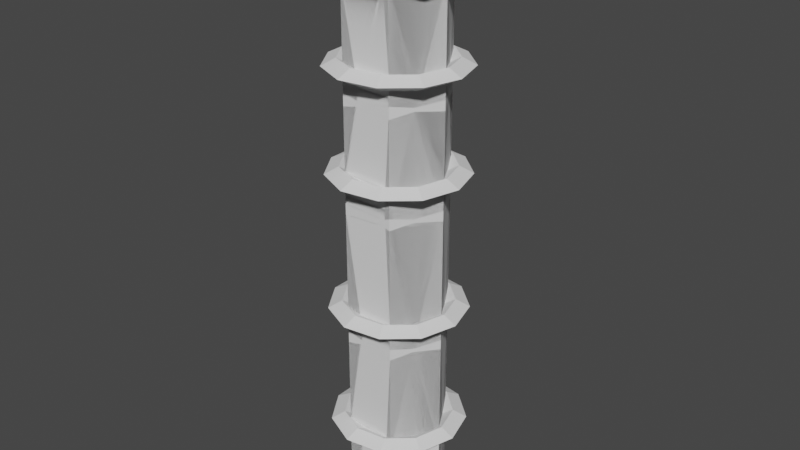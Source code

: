 # Source: Column.blend  (saved by Blender 3.0.42; exported with 4.5.12 LTS)
import bpy
from mathutils import Matrix  # noqa: F401  (used for matrix-valued properties, if any)

bpy.ops.wm.read_factory_settings(use_empty=True)
scene = bpy.context.scene
scene.name = 'Scene'

# ---- collections
col_collection = bpy.data.collections.new('Collection'); scene.collection.children.link(col_collection)

# ---- world
world_world = bpy.data.worlds.new('World'); scene.world = world_world
world_world.use_nodes = True; world_world.node_tree.nodes.clear()
_N = world_world.node_tree.nodes; _L = world_world.node_tree.links
n0 = _N.new('ShaderNodeOutputWorld'); n0.name = 'World Output'; n0.location = (300, 300)
n1 = _N.new('ShaderNodeBackground'); n1.name = 'Background'; n1.location = (10, 300)
n1.inputs[0].default_value = (0.05088, 0.05088, 0.05088, 1.0)
_L.new(n1.outputs[0], n0.inputs[0])
n0.is_active_output = True
world_world.color = (0.05088, 0.05088, 0.05088)
world_world.use_sun_shadow = False
world_world.sun_shadow_jitter_overblur = 0.0

# ---- meshes
me_cylinder = bpy.data.meshes.new('Cylinder')
me_cylinder.from_pydata([(-1.49e-07, 1.0, -1.0), (-1.49e-07, 1.0, 1.488), (0.6968, 0.3933, -0.7083), (0.6968, 0.3933, 0.3463), (0.6968, 0.3933, -0.2135), (0.866, 0.5, -1.0), (0.6968, 0.3933, 0.7781), (0.3735, 0.7076, -0.7083), (0.6968, 0.3933, 1.239), (0.866, 0.5, 1.488), (0.3735, 0.7076, -0.2135), (0.3735, 0.7076, 0.3463), (-0.06834, 0.7972, -0.7083), (0.866, -0.5, -1.0), (0.3735, 0.7076, 0.7781), (0.866, -0.5, 1.488), (-0.06834, 0.7972, -0.2135), (-0.4885, 0.6337, -0.7083), (0.3735, 0.7076, 1.239), (-0.06834, 0.7972, 0.3463), (6.159e-08, -1.0, -1.0), (6.159e-08, -1.0, 1.488), (-0.7536, 0.269, -0.7083), (-0.4885, 0.6337, -0.2135), (-0.866, -0.5, -1.0), (-0.06834, 0.7972, 0.7781), (-0.866, -0.5, 1.488), (-0.4885, 0.6337, 0.3463), (-0.7794, -0.1811, -0.7083), (-0.7536, 0.269, -0.2135), (-0.06834, 0.7972, 1.239), (-0.866, 0.5, -1.0), (-0.5577, -0.5737, -0.7083), (-0.866, 0.5, 1.488), (-0.4885, 0.6337, 0.7781), (-0.7794, -0.1811, -0.2135), (-0.7536, 0.269, 0.3463), (-0.4885, 0.6337, 1.239), (-0.159, -0.7842, -0.7083), (-0.7536, 0.269, 1.239), (-0.5577, -0.5737, -0.2135), (-0.7794, -0.1811, 1.239), (-0.5577, -0.5737, 1.239), (0.2902, -0.7457, -0.7083), (-0.7794, -0.1811, 0.3463), (-0.7536, 0.269, 0.7781), (-0.159, -0.7842, 1.239), (0.6472, -0.4704, -0.7083), (-0.159, -0.7842, -0.2135), (0.2902, -0.7457, 1.239), (0.6472, -0.4704, 1.239), (-0.5577, -0.5737, 0.3463), (0.7988, -0.04581, -0.7083), (0.2902, -0.7457, -0.2135), (-0.7794, -0.1811, 0.7781), (0.7988, -0.04581, 1.239), (-0.866, 0.3092, 1.252), (-0.159, -0.7842, 0.3463), (-1.49e-07, 1.0, 1.215), (0.6472, -0.4704, -0.2135), (0.4046, 0.7664, 1.232), (-1.49e-07, 1.0, 1.263), (-0.5577, -0.5737, 0.7781), (0.7988, -0.04581, -0.2135), (0.2902, -0.7457, 0.3463), (0.4046, 0.7664, 1.246), (-0.866, -0.2012, 1.23), (-0.866, 0.3092, 1.226), (-0.159, -0.7842, 0.7781), (0.6472, -0.4704, 0.3463), (0.866, 0.5, 1.217), (0.866, 0.5, 1.261), (-0.866, -0.5, 1.265), (-0.6227, -0.6405, 1.249), (0.866, -0.04966, 1.247), (0.7988, -0.04581, 0.3463), (0.2902, -0.7457, 0.7781), (0.866, -0.04966, 1.232), (-0.866, -0.2012, 1.249), (0.866, 0.4889, 1.218), (0.866, 0.4889, 1.26), (0.6472, -0.4704, 0.7781), (-0.6227, -0.6405, 1.229), (-0.866, -0.5, 1.213), (0.866, -0.5, 1.215), (0.866, -0.5, 1.264), (0.7988, -0.04581, 0.7781), (-0.1815, -0.8952, 1.251), (0.3178, -0.8165, 1.247), (0.3178, -0.8165, 1.231), (0.7668, -0.5573, 1.255), (0.7668, -0.5573, 1.223), (-0.1815, -0.8952, 1.227), (6.159e-08, -1.0, 1.214), (6.159e-08, -1.0, 1.265), (-0.866, 0.5, 1.214), (-0.866, 0.5, 1.265), (-0.5334, 0.692, 1.231), (-0.08169, 0.9528, 1.256), (-0.5334, 0.692, 1.247), (-0.08169, 0.9528, 1.222), (0.866, 0.5, 0.7563), (0.866, 0.5, 0.7999), (-0.866, -0.2012, 0.7876), (-0.866, 0.3092, 0.7909), (-1.49e-07, 1.0, 0.7542), (-1.49e-07, 1.0, 0.8019), (-0.866, -0.2012, 0.7685), (-0.866, 0.3092, 0.7652), (-0.866, -0.5, 0.8041), (0.4046, 0.7664, 0.7852), (-0.6227, -0.6405, 0.7881), (0.4046, 0.7664, 0.7709), (-0.6227, -0.6405, 0.768), (0.866, -0.5, 0.7538), (0.866, -0.5, 0.8023), (-0.866, -0.5, 0.752), (0.866, 0.4889, 0.7571), (0.866, 0.4889, 0.799), (-0.1815, -0.8952, 0.7902), (0.866, -0.04966, 0.7708), (0.866, -0.04966, 0.7853), (-0.1815, -0.8952, 0.7659), (6.159e-08, -1.0, 0.7524), (6.159e-08, -1.0, 0.8037), (0.3178, -0.8165, 0.7862), (0.7668, -0.5573, 0.7622), (0.7668, -0.5573, 0.794), (0.3178, -0.8165, 0.7699), (-0.866, 0.5, 0.7526), (-0.866, 0.5, 0.8035), (-0.5334, 0.692, 0.786), (-0.5334, 0.692, 0.7701), (-0.08169, 0.9528, 0.7613), (-0.08169, 0.9528, 0.7949), (-0.866, -0.2012, 0.3559), (0.866, 0.5, 0.3245), (0.866, 0.5, 0.3681), (-0.866, 0.3092, 0.3592), (-0.866, -0.2012, 0.3367), (-1.49e-07, 1.0, 0.3225), (-1.49e-07, 1.0, 0.3701), (-0.866, 0.3092, 0.3335), (-0.866, -0.5, 0.3723), (-0.6227, -0.6405, 0.3563), (0.4046, 0.7664, 0.3535), (0.4046, 0.7664, 0.3391), (-0.6227, -0.6405, 0.3363), (-0.866, -0.5, 0.3203), (0.866, -0.5, 0.3221), (0.866, -0.5, 0.3705), (-0.1815, -0.8952, 0.3585), (0.866, 0.4889, 0.3254), (0.866, 0.4889, 0.3672), (-0.1815, -0.8952, 0.3341), (0.866, -0.04966, 0.3391), (0.866, -0.04966, 0.3535), (6.159e-08, -1.0, 0.3719), (0.3178, -0.8165, 0.3545), (6.159e-08, -1.0, 0.3207), (0.7668, -0.5573, 0.3304), (0.7668, -0.5573, 0.3622), (0.3178, -0.8165, 0.3381), (-0.866, 0.5, 0.3209), (-0.866, 0.5, 0.3717), (-0.08168, 0.9528, 0.3295), (-0.08168, 0.9528, 0.3631), (-0.5334, 0.692, 0.3542), (-0.5334, 0.692, 0.3384), (-0.866, -0.2012, -0.2039), (0.866, 0.5, -0.2353), (0.866, 0.5, -0.1917), (-0.866, 0.3092, -0.2006), (-0.866, -0.2012, -0.2231), (-1.49e-07, 1.0, -0.2373), (-1.49e-07, 1.0, -0.1897), (-0.866, 0.3092, -0.2263), (-0.866, -0.5, -0.1875), (-0.6227, -0.6405, -0.2035), (0.4046, 0.7664, -0.2063), (0.4046, 0.7664, -0.2206), (-0.6227, -0.6405, -0.2235), (0.866, -0.5, -0.2377), (0.866, -0.5, -0.1893), (-0.866, -0.5, -0.2395), (0.866, 0.4889, -0.2344), (0.866, 0.4889, -0.1926), (-0.1815, -0.8952, -0.2013), (0.866, -0.04966, -0.2207), (0.866, -0.04966, -0.2062), (-0.1815, -0.8952, -0.2257), (6.159e-08, -1.0, -0.2391), (6.159e-08, -1.0, -0.1879), (0.7668, -0.5573, -0.2294), (0.3178, -0.8165, -0.2053), (0.7668, -0.5573, -0.1976), (0.3178, -0.8165, -0.2217), (-0.866, 0.5, -0.2389), (-0.866, 0.5, -0.1881), (-0.5334, 0.692, -0.2214), (-0.5334, 0.692, -0.2056), (-0.08168, 0.9528, -0.2303), (-0.08168, 0.9528, -0.1967), (-0.866, -0.2012, -0.6987), (0.4046, 0.7664, -0.7154), (0.4046, 0.7664, -0.7011), (0.866, 0.5, -0.7301), (0.866, 0.5, -0.6865), (-0.866, 0.3092, -0.6954), (-0.866, -0.2012, -0.7179), (-1.49e-07, 1.0, -0.7321), (-1.49e-07, 1.0, -0.6845), (-0.866, 0.3092, -0.7211), (-0.866, -0.5, -0.6823), (-0.6227, -0.6405, -0.6983), (0.866, -0.5, -0.7325), (0.866, -0.5, -0.6841), (-0.6227, -0.6405, -0.7183), (-0.866, -0.5, -0.7343), (0.866, -0.04966, -0.7011), (0.866, -0.04966, -0.7155), (0.866, 0.4889, -0.7292), (0.866, 0.4889, -0.6874), (-0.1815, -0.8952, -0.6961), (-0.1815, -0.8952, -0.7205), (6.159e-08, -1.0, -0.7339), (6.159e-08, -1.0, -0.6827), (0.3178, -0.8165, -0.7001), (0.7668, -0.5573, -0.7242), (0.7668, -0.5573, -0.6924), (0.3178, -0.8165, -0.7165), (-0.866, 0.5, -0.7337), (-0.866, 0.5, -0.6829), (-0.5334, 0.692, -0.7162), (-0.08168, 0.9528, -0.6915), (-0.08168, 0.9528, -0.7251), (-0.5334, 0.692, -0.7004)], [], [(71, 65, 61, 1, 9), (206, 5, 0, 210, 204), (211, 174, 180, 170, 207, 205), (175, 140, 146, 136, 171, 179), (145, 141, 105, 112, 101, 137), (106, 58, 60, 70, 102, 110), (74, 80, 71, 9, 15, 85), (215, 13, 5, 206, 221, 220), (207, 170, 185, 188, 182, 216, 219, 222), (186, 171, 136, 152, 155, 149, 183, 189), (137, 101, 117, 120, 114, 150, 156, 153), (118, 102, 70, 79, 77, 84, 115, 121), (88, 90, 85, 15, 21, 94), (225, 20, 13, 215, 228, 230), (216, 182, 193, 196, 191, 226, 227, 229), (195, 183, 149, 160, 162, 159, 192, 194), (150, 114, 126, 128, 123, 157, 158, 161), (127, 115, 84, 91, 89, 93, 124, 125), (94, 21, 26, 72, 73, 87), (218, 24, 20, 225, 224, 217), (226, 191, 190, 181, 184, 213, 214, 223), (187, 192, 159, 154, 147, 148, 177, 178), (157, 123, 122, 113, 116, 143, 144, 151), (119, 124, 93, 92, 82, 83, 109, 111), (26, 21, 15, 9, 1, 33), (72, 26, 33, 96, 56, 78), (31, 24, 218, 209, 212, 231), (213, 184, 173, 176, 197, 232, 208, 203), (177, 148, 139, 142, 163, 198, 172, 169), (135, 143, 116, 107, 108, 129, 164, 138), (109, 83, 66, 67, 95, 130, 104, 103), (98, 99, 96, 33, 1, 61), (0, 31, 231, 233, 235, 210), (232, 197, 199, 201, 174, 211, 234, 236), (168, 165, 140, 175, 202, 200, 198, 163), (167, 164, 129, 132, 133, 105, 141, 166), (131, 130, 95, 97, 100, 58, 106, 134), (31, 0, 5, 13, 20, 24), (80, 8, 18, 65, 71), (60, 18, 8, 79, 70), (61, 65, 18, 30, 98), (58, 100, 30, 18, 60), (30, 37, 99, 98), (37, 30, 100, 97), (96, 99, 37, 39, 56), (67, 39, 37, 97, 95), (39, 41, 78, 56), (41, 39, 67, 66), (72, 78, 41, 42, 73), (82, 42, 41, 66, 83), (73, 42, 46, 87), (92, 46, 42, 82), (87, 46, 49, 88, 94), (89, 49, 46, 92, 93), (49, 50, 90, 88), (91, 50, 49, 89), (85, 90, 50, 55, 74), (84, 77, 55, 50, 91), (74, 55, 8, 80), (79, 8, 55, 77), (102, 118, 6, 14, 110), (101, 112, 14, 6, 117), (110, 14, 25, 134, 106), (105, 133, 25, 14, 112), (25, 34, 131, 134), (34, 25, 133, 132), (131, 34, 45, 104, 130), (108, 45, 34, 132, 129), (45, 54, 103, 104), (54, 45, 108, 107), (103, 54, 62, 111, 109), (116, 113, 62, 54, 107), (111, 62, 68, 119), (122, 68, 62, 113), (124, 119, 68, 76, 125), (123, 128, 76, 68, 122), (76, 81, 127, 125), (126, 81, 76, 128), (127, 81, 86, 121, 115), (114, 120, 86, 81, 126), (121, 86, 6, 118), (117, 6, 86, 120), (153, 3, 11, 145, 137), (146, 11, 3, 152, 136), (141, 145, 11, 19, 166), (140, 165, 19, 11, 146), (19, 27, 167, 166), (27, 19, 165, 168), (167, 27, 36, 138, 164), (142, 36, 27, 168, 163), (36, 44, 135, 138), (44, 36, 142, 139), (143, 135, 44, 51, 144), (147, 51, 44, 139, 148), (144, 51, 57, 151), (154, 57, 51, 147), (151, 57, 64, 158, 157), (162, 64, 57, 154, 159), (64, 69, 161, 158), (160, 69, 64, 162), (150, 161, 69, 75, 156), (155, 75, 69, 160, 149), (156, 75, 3, 153), (152, 3, 75, 155), (171, 186, 4, 10, 179), (170, 180, 10, 4, 185), (179, 10, 16, 202, 175), (174, 201, 16, 10, 180), (16, 23, 200, 202), (199, 23, 16, 201), (200, 23, 29, 172, 198), (176, 29, 23, 199, 197), (29, 35, 169, 172), (35, 29, 176, 173), (169, 35, 40, 178, 177), (184, 181, 40, 35, 173), (178, 40, 48, 187), (190, 48, 40, 181), (192, 187, 48, 53, 194), (191, 196, 53, 48, 190), (53, 59, 195, 194), (193, 59, 53, 196), (195, 59, 63, 189, 183), (182, 188, 63, 59, 193), (63, 4, 186, 189), (185, 4, 63, 188), (222, 2, 7, 205, 207), (204, 7, 2, 221, 206), (7, 12, 234, 211, 205), (12, 7, 204, 210, 235), (12, 17, 236, 234), (17, 12, 235, 233), (17, 22, 208, 232, 236), (231, 212, 22, 17, 233), (22, 28, 203, 208), (28, 22, 212, 209), (28, 32, 214, 213, 203), (217, 32, 28, 209, 218), (32, 38, 223, 214), (224, 38, 32, 217), (223, 38, 43, 227, 226), (230, 43, 38, 224, 225), (43, 47, 229, 227), (228, 47, 43, 230), (47, 52, 219, 216, 229), (220, 52, 47, 228, 215), (219, 52, 2, 222), (221, 2, 52, 220)])
_uv = me_cylinder.uv_layers.new(name='UVMap')
_uv.uv.foreach_set('vector', [0.8333, 0.9545, 0.9221, 0.9515, 1.0, 0.9549, 1.0, 1.0, 0.8333, 1.0, 0.8333, 0.5542, 0.8333, 0.5, 1.0, 0.5, 1.0, 0.5538, 0.9221, 0.5572, 1.0, 0.5634, 1.0, 0.6533, 0.9221, 0.6566, 0.8333, 0.6537, 0.8333, 0.563, 0.9221, 0.5601, 1.0, 0.6629, 1.0, 0.7658, 0.9221, 0.7692, 0.8333, 0.7662, 0.8333, 0.6625, 0.9221, 0.6595, 0.9221, 0.772, 1.0, 0.7754, 1.0, 0.8526, 0.9221, 0.8559, 0.8333, 0.853, 0.8333, 0.775, 1.0, 0.8622, 1.0, 0.9453, 0.9221, 0.9486, 0.8333, 0.9457, 0.8333, 0.8618, 0.9221, 0.8588, 0.7417, 0.9515, 0.8315, 0.9543, 0.8333, 0.9545, 0.8333, 1.0, 0.6667, 1.0, 0.6667, 0.9549, 0.6667, 0.5538, 0.6667, 0.5, 0.8333, 0.5, 0.8333, 0.5542, 0.8315, 0.5544, 0.7417, 0.5572, 0.8333, 0.563, 0.8333, 0.6537, 0.8315, 0.6539, 0.7417, 0.6566, 0.6667, 0.6532, 0.6667, 0.5635, 0.7417, 0.5601, 0.8315, 0.5628, 0.8315, 0.6623, 0.8333, 0.6625, 0.8333, 0.7662, 0.8315, 0.7664, 0.7417, 0.7691, 0.6667, 0.7657, 0.6667, 0.6629, 0.7417, 0.6595, 0.8333, 0.775, 0.8333, 0.853, 0.8315, 0.8532, 0.7417, 0.8559, 0.6667, 0.8525, 0.6667, 0.7755, 0.7417, 0.772, 0.8315, 0.7748, 0.8315, 0.8616, 0.8333, 0.8618, 0.8333, 0.9457, 0.8315, 0.9459, 0.7417, 0.9486, 0.6667, 0.9452, 0.6667, 0.8622, 0.7417, 0.8588, 0.5612, 0.9517, 0.6476, 0.9533, 0.6667, 0.9549, 0.6667, 1.0, 0.5, 1.0, 0.5, 0.9552, 0.5, 0.5535, 0.5, 0.5, 0.6667, 0.5, 0.6667, 0.5538, 0.6476, 0.5554, 0.5612, 0.557, 0.6667, 0.5635, 0.6667, 0.6532, 0.6476, 0.6549, 0.5612, 0.6564, 0.5, 0.6529, 0.5, 0.5638, 0.5612, 0.5603, 0.6476, 0.5618, 0.6476, 0.6613, 0.6667, 0.6629, 0.6667, 0.7657, 0.6476, 0.7674, 0.5612, 0.7689, 0.5, 0.7654, 0.5, 0.6632, 0.5612, 0.6597, 0.6667, 0.7755, 0.6667, 0.8525, 0.6476, 0.8542, 0.5612, 0.8557, 0.5, 0.8522, 0.5, 0.7757, 0.5612, 0.7722, 0.6476, 0.7738, 0.6476, 0.8606, 0.6667, 0.8622, 0.6667, 0.9452, 0.6476, 0.9469, 0.5612, 0.9484, 0.5, 0.9449, 0.5, 0.8625, 0.5612, 0.859, 0.5, 0.9552, 0.5, 1.0, 0.3333, 1.0, 0.3333, 0.9553, 0.3802, 0.9521, 0.4651, 0.9525, 0.3333, 0.5534, 0.3333, 0.5, 0.5, 0.5, 0.5, 0.5535, 0.4651, 0.5562, 0.3802, 0.5566, 0.5, 0.5638, 0.5, 0.6529, 0.4651, 0.6556, 0.3802, 0.6561, 0.3333, 0.6528, 0.3333, 0.5639, 0.3802, 0.5606, 0.4651, 0.5611, 0.4651, 0.6605, 0.5, 0.6632, 0.5, 0.7654, 0.4651, 0.7681, 0.3802, 0.7686, 0.3333, 0.7654, 0.3333, 0.6633, 0.3802, 0.6601, 0.5, 0.7757, 0.5, 0.8522, 0.4651, 0.8549, 0.3802, 0.8554, 0.3333, 0.8521, 0.3333, 0.7758, 0.3802, 0.7726, 0.4651, 0.773, 0.4651, 0.8598, 0.5, 0.8625, 0.5, 0.9449, 0.4651, 0.9476, 0.3802, 0.9481, 0.3333, 0.9448, 0.3333, 0.8626, 0.3802, 0.8594, 0.04215, 0.13, 0.25, 0.01, 0.4578, 0.13, 0.4578, 0.37, 0.25, 0.49, 0.04215, 0.37, 0.3333, 0.9553, 0.3333, 1.0, 0.1667, 1.0, 0.1667, 0.9552, 0.1985, 0.9527, 0.2835, 0.952, 0.1667, 0.5, 0.3333, 0.5, 0.3333, 0.5534, 0.2835, 0.5567, 0.1985, 0.556, 0.1667, 0.5535, 0.3333, 0.5639, 0.3333, 0.6528, 0.2835, 0.6562, 0.1985, 0.6555, 0.1667, 0.653, 0.1667, 0.5637, 0.1985, 0.5612, 0.2835, 0.5606, 0.3333, 0.6633, 0.3333, 0.7654, 0.2835, 0.7687, 0.1985, 0.768, 0.1667, 0.7655, 0.1667, 0.6632, 0.1985, 0.6607, 0.2835, 0.66, 0.2835, 0.7725, 0.3333, 0.7758, 0.3333, 0.8521, 0.2835, 0.8554, 0.1985, 0.8548, 0.1667, 0.8523, 0.1667, 0.7757, 0.1985, 0.7732, 0.3333, 0.8626, 0.3333, 0.9448, 0.2835, 0.9482, 0.1985, 0.9475, 0.1667, 0.945, 0.1667, 0.8625, 0.1985, 0.86, 0.2835, 0.8593, 0.01572, 0.9535, 0.1027, 0.9517, 0.1667, 0.9552, 0.1667, 1.0, -8.941e-08, 1.0, -8.941e-08, 0.9549, -8.941e-08, 0.5, 0.1667, 0.5, 0.1667, 0.5535, 0.1027, 0.557, 0.01572, 0.5553, -8.941e-08, 0.5538, 0.1667, 0.5637, 0.1667, 0.653, 0.1027, 0.6565, 0.01572, 0.6547, -8.941e-08, 0.6533, -8.941e-08, 0.5634, 0.01572, 0.562, 0.1027, 0.5602, 0.1027, 0.769, 0.01572, 0.7672, -8.941e-08, 0.7658, -8.941e-08, 0.6629, 0.01572, 0.6615, 0.1027, 0.6597, 0.1667, 0.6632, 0.1667, 0.7655, 0.1027, 0.7722, 0.1667, 0.7757, 0.1667, 0.8523, 0.1027, 0.8558, 0.01572, 0.854, -8.941e-08, 0.8526, -8.941e-08, 0.7754, 0.01572, 0.774, 0.1027, 0.859, 0.1667, 0.8625, 0.1667, 0.945, 0.1027, 0.9485, 0.01572, 0.9467, -8.941e-08, 0.9453, -8.941e-08, 0.8622, 0.01572, 0.8607, 0.5422, 0.37, 0.75, 0.49, 0.9578, 0.37, 0.9578, 0.13, 0.75, 0.01, 0.5422, 0.13, 0.5455, 0.8178, 0.5455, 1.0, 0.6364, 1.0, 0.6364, 0.9377, 0.5472, 0.81, 0.6364, 0.06235, 0.6364, 0.0, 0.5455, 0.0, 0.5455, 0.1822, 0.5472, 0.19, 0.7133, 0.7926, 0.6364, 0.9377, 0.6364, 1.0, 0.7273, 1.0, 0.7273, 0.8536, 0.7133, 0.2074, 0.7273, 0.1464, 0.7273, 0.0, 0.6364, 0.0, 0.6364, 0.06235, 0.7273, 1.0, 0.8182, 1.0, 0.8182, 0.931, 0.7273, 0.8536, 0.8182, 0.0, 0.7273, 0.0, 0.7273, 0.1464, 0.8182, 0.06901, 0.8801, 0.7785, 0.8182, 0.931, 0.8182, 1.0, 0.9091, 1.0, 0.9091, 0.8881, 0.9091, 0.1119, 0.9091, 0.0, 0.8182, 0.0, 0.8182, 0.06901, 0.8801, 0.2215, 0.9091, 1.0, 1.0, 1.0, 1.0, 0.9166, 0.9091, 0.8881, 1.0, 0.0, 0.9091, 0.0, 0.9091, 0.1119, 1.0, 0.08339, 0.04713, 0.7731, 0.0, 0.9166, 0.0, 1.0, 0.09091, 1.0, 0.09091, 0.9127, 0.09091, 0.08731, 0.09091, 0.0, 0.0, 0.0, 0.0, 0.08339, 0.04713, 0.2269, 0.09091, 0.9127, 0.09091, 1.0, 0.1818, 1.0, 0.1818, 0.8938, 0.1818, 0.1062, 0.1818, 0.0, 0.09091, 0.0, 0.09091, 0.08731, 0.1818, 0.8938, 0.1818, 1.0, 0.2727, 1.0, 0.2727, 0.9287, 0.2142, 0.7767, 0.2727, 0.07129, 0.2727, 0.0, 0.1818, 0.0, 0.1818, 0.1062, 0.2142, 0.2233, 0.2727, 1.0, 0.3636, 1.0, 0.3636, 0.8615, 0.2727, 0.9287, 0.3636, 0.1385, 0.3636, 0.0, 0.2727, 0.0, 0.2727, 0.07129, 0.3811, 0.789, 0.3636, 0.8615, 0.3636, 1.0, 0.4545, 1.0, 0.4545, 0.9369, 0.3811, 0.211, 0.4545, 0.06309, 0.4545, 0.0, 0.3636, 0.0, 0.3636, 0.1385, 0.4545, 0.9369, 0.4545, 1.0, 0.5455, 1.0, 0.5455, 0.8178, 0.5455, 0.1822, 0.5455, 0.0, 0.4545, 0.0, 0.4545, 0.06309, 0.5472, 0.81, 0.5455, 0.8178, 0.5455, 1.0, 0.6364, 1.0, 0.6364, 0.9377, 0.5472, 0.19, 0.6364, 0.06234, 0.6364, 0.0, 0.5455, 0.0, 0.5455, 0.1822, 0.6364, 0.9377, 0.6364, 1.0, 0.7273, 1.0, 0.7273, 0.8536, 0.7133, 0.7926, 0.7133, 0.2074, 0.7273, 0.1464, 0.7273, 0.0, 0.6364, 0.0, 0.6364, 0.06234, 0.7273, 1.0, 0.8182, 1.0, 0.8182, 0.931, 0.7273, 0.8536, 0.8182, 0.0, 0.7273, 0.0, 0.7273, 0.1464, 0.8182, 0.06901, 0.8182, 0.931, 0.8182, 1.0, 0.9091, 1.0, 0.9091, 0.8881, 0.8801, 0.7785, 0.9091, 0.1119, 0.9091, 0.0, 0.8182, 0.0, 0.8182, 0.06901, 0.8801, 0.2215, 0.9091, 1.0, 1.0, 1.0, 1.0, 0.9166, 0.9091, 0.8881, 1.0, 0.0, 0.9091, 0.0, 0.9091, 0.1119, 1.0, 0.08339, 0.0, 0.9166, 0.0, 1.0, 0.09091, 1.0, 0.09091, 0.9127, 0.04713, 0.7731, 0.04713, 0.2269, 0.09091, 0.08731, 0.09091, 0.0, 0.0, 0.0, 0.0, 0.08339, 0.09091, 0.9127, 0.09091, 1.0, 0.1818, 1.0, 0.1818, 0.8938, 0.1818, 0.1062, 0.1818, 0.0, 0.09091, 0.0, 0.09091, 0.08731, 0.2142, 0.7767, 0.1818, 0.8938, 0.1818, 1.0, 0.2727, 1.0, 0.2727, 0.9287, 0.2142, 0.2233, 0.2727, 0.07129, 0.2727, 0.0, 0.1818, 0.0, 0.1818, 0.1062, 0.2727, 1.0, 0.3636, 1.0, 0.3636, 0.8615, 0.2727, 0.9287, 0.3636, 0.1385, 0.3636, 0.0, 0.2727, 0.0, 0.2727, 0.07129, 0.3636, 0.8615, 0.3636, 1.0, 0.4545, 1.0, 0.4545, 0.9369, 0.3811, 0.789, 0.3811, 0.211, 0.4545, 0.06309, 0.4545, 0.0, 0.3636, 0.0, 0.3636, 0.1385, 0.4545, 0.9369, 0.4545, 1.0, 0.5455, 1.0, 0.5455, 0.8178, 0.5455, 0.1822, 0.5455, 0.0, 0.4545, 0.0, 0.4545, 0.06309, 0.5455, 0.8178, 0.5455, 1.0, 0.6364, 1.0, 0.6364, 0.9377, 0.5472, 0.81, 0.6364, 0.06234, 0.6364, 0.0, 0.5455, 0.0, 0.5455, 0.1822, 0.5472, 0.19, 0.7133, 0.7926, 0.6364, 0.9377, 0.6364, 1.0, 0.7273, 1.0, 0.7273, 0.8536, 0.7133, 0.2074, 0.7273, 0.1464, 0.7273, 0.0, 0.6364, 0.0, 0.6364, 0.06234, 0.7273, 1.0, 0.8182, 1.0, 0.8182, 0.931, 0.7273, 0.8536, 0.8182, 0.0, 0.7273, 0.0, 0.7273, 0.1464, 0.8182, 0.06901, 0.8182, 0.931, 0.8182, 1.0, 0.9091, 1.0, 0.9091, 0.8881, 0.8801, 0.7785, 0.9091, 0.1119, 0.9091, 0.0, 0.8182, 0.0, 0.8182, 0.06901, 0.8801, 0.2215, 0.9091, 1.0, 1.0, 1.0, 1.0, 0.9166, 0.9091, 0.8881, 1.0, 0.0, 0.9091, 0.0, 0.9091, 0.1119, 1.0, 0.08339, 0.04713, 0.7731, 0.0, 0.9166, 0.0, 1.0, 0.09091, 1.0, 0.09091, 0.9127, 0.09091, 0.08731, 0.09091, 0.0, 0.0, 0.0, 0.0, 0.08339, 0.04713, 0.2269, 0.09091, 0.9127, 0.09091, 1.0, 0.1818, 1.0, 0.1818, 0.8938, 0.1818, 0.1062, 0.1818, 0.0, 0.09091, 0.0, 0.09091, 0.08731, 0.1818, 0.8938, 0.1818, 1.0, 0.2727, 1.0, 0.2727, 0.9287, 0.2142, 0.7767, 0.2727, 0.07129, 0.2727, 0.0, 0.1818, 0.0, 0.1818, 0.1062, 0.2142, 0.2233, 0.2727, 1.0, 0.3636, 1.0, 0.3636, 0.8615, 0.2727, 0.9287, 0.3636, 0.1385, 0.3636, 0.0, 0.2727, 0.0, 0.2727, 0.07129, 0.3811, 0.789, 0.3636, 0.8615, 0.3636, 1.0, 0.4545, 1.0, 0.4545, 0.9369, 0.4545, 0.06309, 0.4545, 0.0, 0.3636, 0.0, 0.3636, 0.1385, 0.3811, 0.211, 0.4545, 0.9369, 0.4545, 1.0, 0.5455, 1.0, 0.5455, 0.8178, 0.5455, 0.1822, 0.5455, 0.0, 0.4545, 0.0, 0.4545, 0.06309, 0.5472, 0.81, 0.5455, 0.8178, 0.5455, 1.0, 0.6364, 1.0, 0.6364, 0.9377, 0.5472, 0.19, 0.6364, 0.06234, 0.6364, 0.0, 0.5455, 0.0, 0.5455, 0.1822, 0.6364, 0.9377, 0.6364, 1.0, 0.7273, 1.0, 0.7273, 0.8536, 0.7133, 0.7926, 0.7133, 0.2074, 0.7273, 0.1464, 0.7273, 0.0, 0.6364, 0.0, 0.6364, 0.06234, 0.7273, 1.0, 0.8182, 1.0, 0.8182, 0.931, 0.7273, 0.8536, 0.8182, 0.06901, 0.8182, 0.0, 0.7273, 0.0, 0.7273, 0.1464, 0.8182, 0.931, 0.8182, 1.0, 0.9091, 1.0, 0.9091, 0.8881, 0.8801, 0.7785, 0.9091, 0.1119, 0.9091, 0.0, 0.8182, 0.0, 0.8182, 0.06901, 0.8801, 0.2215, 0.9091, 1.0, 1.0, 1.0, 1.0, 0.9166, 0.9091, 0.8881, 1.0, 0.0, 0.9091, 0.0, 0.9091, 0.1119, 1.0, 0.08339, 0.0, 0.9166, 0.0, 1.0, 0.09091, 1.0, 0.09091, 0.9127, 0.04713, 0.7731, 0.04713, 0.2269, 0.09091, 0.08731, 0.09091, 0.0, 0.0, 0.0, 0.0, 0.08339, 0.09091, 0.9127, 0.09091, 1.0, 0.1818, 1.0, 0.1818, 0.8938, 0.1818, 0.1062, 0.1818, 0.0, 0.09091, 0.0, 0.09091, 0.08731, 0.2142, 0.7767, 0.1818, 0.8938, 0.1818, 1.0, 0.2727, 1.0, 0.2727, 0.9287, 0.2142, 0.2233, 0.2727, 0.07129, 0.2727, 0.0, 0.1818, 0.0, 0.1818, 0.1062, 0.2727, 1.0, 0.3636, 1.0, 0.3636, 0.8615, 0.2727, 0.9287, 0.3636, 0.1385, 0.3636, 0.0, 0.2727, 0.0, 0.2727, 0.07129, 0.3636, 0.8615, 0.3636, 1.0, 0.4545, 1.0, 0.4545, 0.9369, 0.3811, 0.789, 0.3811, 0.211, 0.4545, 0.06309, 0.4545, 0.0, 0.3636, 0.0, 0.3636, 0.1385, 0.4545, 1.0, 0.5455, 1.0, 0.5455, 0.8178, 0.4545, 0.9369, 0.5455, 0.1822, 0.5455, 0.0, 0.4545, 0.0, 0.4545, 0.06309, 0.5455, 0.8178, 0.5455, 1.0, 0.6364, 1.0, 0.6364, 0.9377, 0.5472, 0.81, 0.6364, 0.06234, 0.6364, 0.0, 0.5455, 0.0, 0.5455, 0.1822, 0.5472, 0.19, 0.6364, 1.0, 0.7273, 1.0, 0.7273, 0.8536, 0.7133, 0.7926, 0.6364, 0.9377, 0.7273, 0.0, 0.6364, 0.0, 0.6364, 0.06234, 0.7133, 0.2074, 0.7273, 0.1464, 0.7273, 1.0, 0.8182, 1.0, 0.8182, 0.931, 0.7273, 0.8536, 0.8182, 0.0, 0.7273, 0.0, 0.7273, 0.1464, 0.8182, 0.06901, 0.8182, 1.0, 0.9091, 1.0, 0.9091, 0.8881, 0.8801, 0.7785, 0.8182, 0.931, 0.8801, 0.2215, 0.9091, 0.1119, 0.9091, 0.0, 0.8182, 0.0, 0.8182, 0.06901, 0.9091, 1.0, 1.0, 1.0, 1.0, 0.9166, 0.9091, 0.8881, 1.0, 0.0, 0.9091, 0.0, 0.9091, 0.1119, 1.0, 0.08339, 0.0, 1.0, 0.09091, 1.0, 0.09091, 0.9127, 0.04713, 0.7731, 0.0, 0.9166, 0.09091, 0.08731, 0.09091, 0.0, 0.0, 0.0, 0.0, 0.08339, 0.04713, 0.2269, 0.09091, 1.0, 0.1818, 1.0, 0.1818, 0.8938, 0.09091, 0.9127, 0.1818, 0.1062, 0.1818, 0.0, 0.09091, 0.0, 0.09091, 0.08731, 0.1818, 0.8938, 0.1818, 1.0, 0.2727, 1.0, 0.2727, 0.9287, 0.2142, 0.7767, 0.2727, 0.07129, 0.2727, 0.0, 0.1818, 0.0, 0.1818, 0.1062, 0.2142, 0.2233, 0.2727, 1.0, 0.3636, 1.0, 0.3636, 0.8615, 0.2727, 0.9287, 0.3636, 0.1385, 0.3636, 0.0, 0.2727, 0.0, 0.2727, 0.07129, 0.3636, 1.0, 0.4545, 1.0, 0.4545, 0.9369, 0.3811, 0.789, 0.3636, 0.8615, 0.4545, 0.06309, 0.4545, 0.0, 0.3636, 0.0, 0.3636, 0.1385, 0.3811, 0.211, 0.4545, 0.9369, 0.4545, 1.0, 0.5455, 1.0, 0.5455, 0.8178, 0.5455, 0.1822, 0.5455, 0.0, 0.4545, 0.0, 0.4545, 0.06309])
me_cylinder.use_remesh_fix_poles = True
me_cylinder.use_remesh_preserve_attributes = False
me_cylinder.update()
me_torus = bpy.data.meshes.new('Torus')
me_torus.from_pydata([(1.25, 0.0, 0.0), (1.0, 0.0, 0.25), (0.75, 0.0, 3.062e-17), (1.0, 0.0, -0.25), (1.052, 0.6758, 0.0), (0.8413, 0.5406, 0.25), (0.6309, 0.4055, 3.062e-17), (0.8413, 0.5406, -0.25), (0.5193, 1.137, 0.0), (0.4154, 0.9096, 0.25), (0.3116, 0.6822, 3.062e-17), (0.4154, 0.9096, -0.25), (-0.1779, 1.237, 0.0), (-0.1423, 0.9898, 0.25), (-0.1067, 0.7424, 3.062e-17), (-0.1423, 0.9898, -0.25), (-0.8186, 0.9447, 0.0), (-0.6549, 0.7557, 0.25), (-0.4911, 0.5668, 3.062e-17), (-0.6549, 0.7557, -0.25), (-1.199, 0.3522, 0.0), (-0.9595, 0.2817, 0.25), (-0.7196, 0.2113, 3.062e-17), (-0.9595, 0.2817, -0.25), (-1.199, -0.3522, 0.0), (-0.9595, -0.2817, 0.25), (-0.7196, -0.2113, 3.062e-17), (-0.9595, -0.2817, -0.25), (-0.8186, -0.9447, 0.0), (-0.6549, -0.7557, 0.25), (-0.4911, -0.5668, 3.062e-17), (-0.6549, -0.7557, -0.25), (-0.1779, -1.237, 0.0), (-0.1423, -0.9898, 0.25), (-0.1067, -0.7424, 3.062e-17), (-0.1423, -0.9898, -0.25), (0.5193, -1.137, 0.0), (0.4154, -0.9096, 0.25), (0.3116, -0.6822, 3.062e-17), (0.4154, -0.9096, -0.25), (1.052, -0.6758, 0.0), (0.8413, -0.5406, 0.25), (0.6309, -0.4055, 3.062e-17), (0.8413, -0.5406, -0.25)], [], [(0, 4, 5, 1), (1, 5, 6, 2), (2, 6, 7, 3), (3, 7, 4, 0), (4, 8, 9, 5), (5, 9, 10, 6), (6, 10, 11, 7), (7, 11, 8, 4), (8, 12, 13, 9), (9, 13, 14, 10), (10, 14, 15, 11), (11, 15, 12, 8), (12, 16, 17, 13), (13, 17, 18, 14), (14, 18, 19, 15), (15, 19, 16, 12), (16, 20, 21, 17), (17, 21, 22, 18), (18, 22, 23, 19), (19, 23, 20, 16), (20, 24, 25, 21), (21, 25, 26, 22), (22, 26, 27, 23), (23, 27, 24, 20), (24, 28, 29, 25), (25, 29, 30, 26), (26, 30, 31, 27), (27, 31, 28, 24), (28, 32, 33, 29), (29, 33, 34, 30), (30, 34, 35, 31), (31, 35, 32, 28), (32, 36, 37, 33), (33, 37, 38, 34), (34, 38, 39, 35), (35, 39, 36, 32), (36, 40, 41, 37), (37, 41, 42, 38), (38, 42, 43, 39), (39, 43, 40, 36), (40, 0, 1, 41), (41, 1, 2, 42), (42, 2, 3, 43), (43, 3, 0, 40)])
_uv = me_torus.uv_layers.new(name='UVMap')
_uv.uv.foreach_set('vector', [0.5455, 0.5, 0.6364, 0.5, 0.6364, 0.75, 0.5455, 0.75, 0.5455, 0.75, 0.6364, 0.75, 0.6364, 1.0, 0.5455, 1.0, 0.5455, 0.0, 0.6364, 0.0, 0.6364, 0.25, 0.5455, 0.25, 0.5455, 0.25, 0.6364, 0.25, 0.6364, 0.5, 0.5455, 0.5, 0.6364, 0.5, 0.7273, 0.5, 0.7273, 0.75, 0.6364, 0.75, 0.6364, 0.75, 0.7273, 0.75, 0.7273, 1.0, 0.6364, 1.0, 0.6364, 0.0, 0.7273, 0.0, 0.7273, 0.25, 0.6364, 0.25, 0.6364, 0.25, 0.7273, 0.25, 0.7273, 0.5, 0.6364, 0.5, 0.7273, 0.5, 0.8182, 0.5, 0.8182, 0.75, 0.7273, 0.75, 0.7273, 0.75, 0.8182, 0.75, 0.8182, 1.0, 0.7273, 1.0, 0.7273, 0.0, 0.8182, 0.0, 0.8182, 0.25, 0.7273, 0.25, 0.7273, 0.25, 0.8182, 0.25, 0.8182, 0.5, 0.7273, 0.5, 0.8182, 0.5, 0.9091, 0.5, 0.9091, 0.75, 0.8182, 0.75, 0.8182, 0.75, 0.9091, 0.75, 0.9091, 1.0, 0.8182, 1.0, 0.8182, 0.0, 0.9091, 0.0, 0.9091, 0.25, 0.8182, 0.25, 0.8182, 0.25, 0.9091, 0.25, 0.9091, 0.5, 0.8182, 0.5, 0.9091, 0.5, 1.0, 0.5, 1.0, 0.75, 0.9091, 0.75, 0.9091, 0.75, 1.0, 0.75, 1.0, 1.0, 0.9091, 1.0, 0.9091, 0.0, 1.0, 0.0, 1.0, 0.25, 0.9091, 0.25, 0.9091, 0.25, 1.0, 0.25, 1.0, 0.5, 0.9091, 0.5, 0.0, 0.5, 0.09091, 0.5, 0.09091, 0.75, 0.0, 0.75, 0.0, 0.75, 0.09091, 0.75, 0.09091, 1.0, 0.0, 1.0, 0.0, 0.0, 0.09091, 0.0, 0.09091, 0.25, 0.0, 0.25, 0.0, 0.25, 0.09091, 0.25, 0.09091, 0.5, 0.0, 0.5, 0.09091, 0.5, 0.1818, 0.5, 0.1818, 0.75, 0.09091, 0.75, 0.09091, 0.75, 0.1818, 0.75, 0.1818, 1.0, 0.09091, 1.0, 0.09091, 0.0, 0.1818, 0.0, 0.1818, 0.25, 0.09091, 0.25, 0.09091, 0.25, 0.1818, 0.25, 0.1818, 0.5, 0.09091, 0.5, 0.1818, 0.5, 0.2727, 0.5, 0.2727, 0.75, 0.1818, 0.75, 0.1818, 0.75, 0.2727, 0.75, 0.2727, 1.0, 0.1818, 1.0, 0.1818, 0.0, 0.2727, 0.0, 0.2727, 0.25, 0.1818, 0.25, 0.1818, 0.25, 0.2727, 0.25, 0.2727, 0.5, 0.1818, 0.5, 0.2727, 0.5, 0.3636, 0.5, 0.3636, 0.75, 0.2727, 0.75, 0.2727, 0.75, 0.3636, 0.75, 0.3636, 1.0, 0.2727, 1.0, 0.2727, 0.0, 0.3636, 0.0, 0.3636, 0.25, 0.2727, 0.25, 0.2727, 0.25, 0.3636, 0.25, 0.3636, 0.5, 0.2727, 0.5, 0.3636, 0.5, 0.4545, 0.5, 0.4545, 0.75, 0.3636, 0.75, 0.3636, 0.75, 0.4545, 0.75, 0.4545, 1.0, 0.3636, 1.0, 0.3636, 0.0, 0.4545, 0.0, 0.4545, 0.25, 0.3636, 0.25, 0.3636, 0.25, 0.4545, 0.25, 0.4545, 0.5, 0.3636, 0.5, 0.4545, 0.5, 0.5455, 0.5, 0.5455, 0.75, 0.4545, 0.75, 0.4545, 0.75, 0.5455, 0.75, 0.5455, 1.0, 0.4545, 1.0, 0.4545, 0.0, 0.5455, 0.0, 0.5455, 0.25, 0.4545, 0.25, 0.4545, 0.25, 0.5455, 0.25, 0.5455, 0.5, 0.4545, 0.5])
me_torus.use_remesh_fix_poles = True
me_torus.use_remesh_preserve_attributes = False
me_torus.update()
me_torus_001 = bpy.data.meshes.new('Torus.001')
me_torus_001.from_pydata([(1.25, 0.0, 0.0), (1.0, 0.0, 0.25), (0.75, 0.0, 3.062e-17), (1.0, 0.0, -0.25), (1.052, 0.6758, 0.0), (0.8413, 0.5406, 0.25), (0.6309, 0.4055, 3.062e-17), (0.8413, 0.5406, -0.25), (0.5193, 1.137, 0.0), (0.4154, 0.9096, 0.25), (0.3116, 0.6822, 3.062e-17), (0.4154, 0.9096, -0.25), (-0.1779, 1.237, 0.0), (-0.1423, 0.9898, 0.25), (-0.1067, 0.7424, 3.062e-17), (-0.1423, 0.9898, -0.25), (-0.8186, 0.9447, 0.0), (-0.6549, 0.7557, 0.25), (-0.4911, 0.5668, 3.062e-17), (-0.6549, 0.7557, -0.25), (-1.199, 0.3522, 0.0), (-0.9595, 0.2817, 0.25), (-0.7196, 0.2113, 3.062e-17), (-0.9595, 0.2817, -0.25), (-1.199, -0.3522, 0.0), (-0.9595, -0.2817, 0.25), (-0.7196, -0.2113, 3.062e-17), (-0.9595, -0.2817, -0.25), (-0.8186, -0.9447, 0.0), (-0.6549, -0.7557, 0.25), (-0.4911, -0.5668, 3.062e-17), (-0.6549, -0.7557, -0.25), (-0.1779, -1.237, 0.0), (-0.1423, -0.9898, 0.25), (-0.1067, -0.7424, 3.062e-17), (-0.1423, -0.9898, -0.25), (0.5193, -1.137, 0.0), (0.4154, -0.9096, 0.25), (0.3116, -0.6822, 3.062e-17), (0.4154, -0.9096, -0.25), (1.052, -0.6758, 0.0), (0.8413, -0.5406, 0.25), (0.6309, -0.4055, 3.062e-17), (0.8413, -0.5406, -0.25)], [], [(0, 4, 5, 1), (1, 5, 6, 2), (2, 6, 7, 3), (3, 7, 4, 0), (4, 8, 9, 5), (5, 9, 10, 6), (6, 10, 11, 7), (7, 11, 8, 4), (8, 12, 13, 9), (9, 13, 14, 10), (10, 14, 15, 11), (11, 15, 12, 8), (12, 16, 17, 13), (13, 17, 18, 14), (14, 18, 19, 15), (15, 19, 16, 12), (16, 20, 21, 17), (17, 21, 22, 18), (18, 22, 23, 19), (19, 23, 20, 16), (20, 24, 25, 21), (21, 25, 26, 22), (22, 26, 27, 23), (23, 27, 24, 20), (24, 28, 29, 25), (25, 29, 30, 26), (26, 30, 31, 27), (27, 31, 28, 24), (28, 32, 33, 29), (29, 33, 34, 30), (30, 34, 35, 31), (31, 35, 32, 28), (32, 36, 37, 33), (33, 37, 38, 34), (34, 38, 39, 35), (35, 39, 36, 32), (36, 40, 41, 37), (37, 41, 42, 38), (38, 42, 43, 39), (39, 43, 40, 36), (40, 0, 1, 41), (41, 1, 2, 42), (42, 2, 3, 43), (43, 3, 0, 40)])
_uv = me_torus_001.uv_layers.new(name='UVMap')
_uv.uv.foreach_set('vector', [0.5455, 0.5, 0.6364, 0.5, 0.6364, 0.75, 0.5455, 0.75, 0.5455, 0.75, 0.6364, 0.75, 0.6364, 1.0, 0.5455, 1.0, 0.5455, 0.0, 0.6364, 0.0, 0.6364, 0.25, 0.5455, 0.25, 0.5455, 0.25, 0.6364, 0.25, 0.6364, 0.5, 0.5455, 0.5, 0.6364, 0.5, 0.7273, 0.5, 0.7273, 0.75, 0.6364, 0.75, 0.6364, 0.75, 0.7273, 0.75, 0.7273, 1.0, 0.6364, 1.0, 0.6364, 0.0, 0.7273, 0.0, 0.7273, 0.25, 0.6364, 0.25, 0.6364, 0.25, 0.7273, 0.25, 0.7273, 0.5, 0.6364, 0.5, 0.7273, 0.5, 0.8182, 0.5, 0.8182, 0.75, 0.7273, 0.75, 0.7273, 0.75, 0.8182, 0.75, 0.8182, 1.0, 0.7273, 1.0, 0.7273, 0.0, 0.8182, 0.0, 0.8182, 0.25, 0.7273, 0.25, 0.7273, 0.25, 0.8182, 0.25, 0.8182, 0.5, 0.7273, 0.5, 0.8182, 0.5, 0.9091, 0.5, 0.9091, 0.75, 0.8182, 0.75, 0.8182, 0.75, 0.9091, 0.75, 0.9091, 1.0, 0.8182, 1.0, 0.8182, 0.0, 0.9091, 0.0, 0.9091, 0.25, 0.8182, 0.25, 0.8182, 0.25, 0.9091, 0.25, 0.9091, 0.5, 0.8182, 0.5, 0.9091, 0.5, 1.0, 0.5, 1.0, 0.75, 0.9091, 0.75, 0.9091, 0.75, 1.0, 0.75, 1.0, 1.0, 0.9091, 1.0, 0.9091, 0.0, 1.0, 0.0, 1.0, 0.25, 0.9091, 0.25, 0.9091, 0.25, 1.0, 0.25, 1.0, 0.5, 0.9091, 0.5, 0.0, 0.5, 0.09091, 0.5, 0.09091, 0.75, 0.0, 0.75, 0.0, 0.75, 0.09091, 0.75, 0.09091, 1.0, 0.0, 1.0, 0.0, 0.0, 0.09091, 0.0, 0.09091, 0.25, 0.0, 0.25, 0.0, 0.25, 0.09091, 0.25, 0.09091, 0.5, 0.0, 0.5, 0.09091, 0.5, 0.1818, 0.5, 0.1818, 0.75, 0.09091, 0.75, 0.09091, 0.75, 0.1818, 0.75, 0.1818, 1.0, 0.09091, 1.0, 0.09091, 0.0, 0.1818, 0.0, 0.1818, 0.25, 0.09091, 0.25, 0.09091, 0.25, 0.1818, 0.25, 0.1818, 0.5, 0.09091, 0.5, 0.1818, 0.5, 0.2727, 0.5, 0.2727, 0.75, 0.1818, 0.75, 0.1818, 0.75, 0.2727, 0.75, 0.2727, 1.0, 0.1818, 1.0, 0.1818, 0.0, 0.2727, 0.0, 0.2727, 0.25, 0.1818, 0.25, 0.1818, 0.25, 0.2727, 0.25, 0.2727, 0.5, 0.1818, 0.5, 0.2727, 0.5, 0.3636, 0.5, 0.3636, 0.75, 0.2727, 0.75, 0.2727, 0.75, 0.3636, 0.75, 0.3636, 1.0, 0.2727, 1.0, 0.2727, 0.0, 0.3636, 0.0, 0.3636, 0.25, 0.2727, 0.25, 0.2727, 0.25, 0.3636, 0.25, 0.3636, 0.5, 0.2727, 0.5, 0.3636, 0.5, 0.4545, 0.5, 0.4545, 0.75, 0.3636, 0.75, 0.3636, 0.75, 0.4545, 0.75, 0.4545, 1.0, 0.3636, 1.0, 0.3636, 0.0, 0.4545, 0.0, 0.4545, 0.25, 0.3636, 0.25, 0.3636, 0.25, 0.4545, 0.25, 0.4545, 0.5, 0.3636, 0.5, 0.4545, 0.5, 0.5455, 0.5, 0.5455, 0.75, 0.4545, 0.75, 0.4545, 0.75, 0.5455, 0.75, 0.5455, 1.0, 0.4545, 1.0, 0.4545, 0.0, 0.5455, 0.0, 0.5455, 0.25, 0.4545, 0.25, 0.4545, 0.25, 0.5455, 0.25, 0.5455, 0.5, 0.4545, 0.5])
me_torus_001.use_remesh_fix_poles = True
me_torus_001.use_remesh_preserve_attributes = False
me_torus_001.update()
me_torus_002 = bpy.data.meshes.new('Torus.002')
me_torus_002.from_pydata([(1.25, 0.0, 0.0), (1.0, 0.0, 0.25), (0.75, 0.0, 3.062e-17), (1.0, 0.0, -0.25), (1.052, 0.6758, 0.0), (0.8413, 0.5406, 0.25), (0.6309, 0.4055, 3.062e-17), (0.8413, 0.5406, -0.25), (0.5193, 1.137, 0.0), (0.4154, 0.9096, 0.25), (0.3116, 0.6822, 3.062e-17), (0.4154, 0.9096, -0.25), (-0.1779, 1.237, 0.0), (-0.1423, 0.9898, 0.25), (-0.1067, 0.7424, 3.062e-17), (-0.1423, 0.9898, -0.25), (-0.8186, 0.9447, 0.0), (-0.6549, 0.7557, 0.25), (-0.4911, 0.5668, 3.062e-17), (-0.6549, 0.7557, -0.25), (-1.199, 0.3522, 0.0), (-0.9595, 0.2817, 0.25), (-0.7196, 0.2113, 3.062e-17), (-0.9595, 0.2817, -0.25), (-1.199, -0.3522, 0.0), (-0.9595, -0.2817, 0.25), (-0.7196, -0.2113, 3.062e-17), (-0.9595, -0.2817, -0.25), (-0.8186, -0.9447, 0.0), (-0.6549, -0.7557, 0.25), (-0.4911, -0.5668, 3.062e-17), (-0.6549, -0.7557, -0.25), (-0.1779, -1.237, 0.0), (-0.1423, -0.9898, 0.25), (-0.1067, -0.7424, 3.062e-17), (-0.1423, -0.9898, -0.25), (0.5193, -1.137, 0.0), (0.4154, -0.9096, 0.25), (0.3116, -0.6822, 3.062e-17), (0.4154, -0.9096, -0.25), (1.052, -0.6758, 0.0), (0.8413, -0.5406, 0.25), (0.6309, -0.4055, 3.062e-17), (0.8413, -0.5406, -0.25)], [], [(0, 4, 5, 1), (1, 5, 6, 2), (2, 6, 7, 3), (3, 7, 4, 0), (4, 8, 9, 5), (5, 9, 10, 6), (6, 10, 11, 7), (7, 11, 8, 4), (8, 12, 13, 9), (9, 13, 14, 10), (10, 14, 15, 11), (11, 15, 12, 8), (12, 16, 17, 13), (13, 17, 18, 14), (14, 18, 19, 15), (15, 19, 16, 12), (16, 20, 21, 17), (17, 21, 22, 18), (18, 22, 23, 19), (19, 23, 20, 16), (20, 24, 25, 21), (21, 25, 26, 22), (22, 26, 27, 23), (23, 27, 24, 20), (24, 28, 29, 25), (25, 29, 30, 26), (26, 30, 31, 27), (27, 31, 28, 24), (28, 32, 33, 29), (29, 33, 34, 30), (30, 34, 35, 31), (31, 35, 32, 28), (32, 36, 37, 33), (33, 37, 38, 34), (34, 38, 39, 35), (35, 39, 36, 32), (36, 40, 41, 37), (37, 41, 42, 38), (38, 42, 43, 39), (39, 43, 40, 36), (40, 0, 1, 41), (41, 1, 2, 42), (42, 2, 3, 43), (43, 3, 0, 40)])
_uv = me_torus_002.uv_layers.new(name='UVMap')
_uv.uv.foreach_set('vector', [0.5455, 0.5, 0.6364, 0.5, 0.6364, 0.75, 0.5455, 0.75, 0.5455, 0.75, 0.6364, 0.75, 0.6364, 1.0, 0.5455, 1.0, 0.5455, 0.0, 0.6364, 0.0, 0.6364, 0.25, 0.5455, 0.25, 0.5455, 0.25, 0.6364, 0.25, 0.6364, 0.5, 0.5455, 0.5, 0.6364, 0.5, 0.7273, 0.5, 0.7273, 0.75, 0.6364, 0.75, 0.6364, 0.75, 0.7273, 0.75, 0.7273, 1.0, 0.6364, 1.0, 0.6364, 0.0, 0.7273, 0.0, 0.7273, 0.25, 0.6364, 0.25, 0.6364, 0.25, 0.7273, 0.25, 0.7273, 0.5, 0.6364, 0.5, 0.7273, 0.5, 0.8182, 0.5, 0.8182, 0.75, 0.7273, 0.75, 0.7273, 0.75, 0.8182, 0.75, 0.8182, 1.0, 0.7273, 1.0, 0.7273, 0.0, 0.8182, 0.0, 0.8182, 0.25, 0.7273, 0.25, 0.7273, 0.25, 0.8182, 0.25, 0.8182, 0.5, 0.7273, 0.5, 0.8182, 0.5, 0.9091, 0.5, 0.9091, 0.75, 0.8182, 0.75, 0.8182, 0.75, 0.9091, 0.75, 0.9091, 1.0, 0.8182, 1.0, 0.8182, 0.0, 0.9091, 0.0, 0.9091, 0.25, 0.8182, 0.25, 0.8182, 0.25, 0.9091, 0.25, 0.9091, 0.5, 0.8182, 0.5, 0.9091, 0.5, 1.0, 0.5, 1.0, 0.75, 0.9091, 0.75, 0.9091, 0.75, 1.0, 0.75, 1.0, 1.0, 0.9091, 1.0, 0.9091, 0.0, 1.0, 0.0, 1.0, 0.25, 0.9091, 0.25, 0.9091, 0.25, 1.0, 0.25, 1.0, 0.5, 0.9091, 0.5, 0.0, 0.5, 0.09091, 0.5, 0.09091, 0.75, 0.0, 0.75, 0.0, 0.75, 0.09091, 0.75, 0.09091, 1.0, 0.0, 1.0, 0.0, 0.0, 0.09091, 0.0, 0.09091, 0.25, 0.0, 0.25, 0.0, 0.25, 0.09091, 0.25, 0.09091, 0.5, 0.0, 0.5, 0.09091, 0.5, 0.1818, 0.5, 0.1818, 0.75, 0.09091, 0.75, 0.09091, 0.75, 0.1818, 0.75, 0.1818, 1.0, 0.09091, 1.0, 0.09091, 0.0, 0.1818, 0.0, 0.1818, 0.25, 0.09091, 0.25, 0.09091, 0.25, 0.1818, 0.25, 0.1818, 0.5, 0.09091, 0.5, 0.1818, 0.5, 0.2727, 0.5, 0.2727, 0.75, 0.1818, 0.75, 0.1818, 0.75, 0.2727, 0.75, 0.2727, 1.0, 0.1818, 1.0, 0.1818, 0.0, 0.2727, 0.0, 0.2727, 0.25, 0.1818, 0.25, 0.1818, 0.25, 0.2727, 0.25, 0.2727, 0.5, 0.1818, 0.5, 0.2727, 0.5, 0.3636, 0.5, 0.3636, 0.75, 0.2727, 0.75, 0.2727, 0.75, 0.3636, 0.75, 0.3636, 1.0, 0.2727, 1.0, 0.2727, 0.0, 0.3636, 0.0, 0.3636, 0.25, 0.2727, 0.25, 0.2727, 0.25, 0.3636, 0.25, 0.3636, 0.5, 0.2727, 0.5, 0.3636, 0.5, 0.4545, 0.5, 0.4545, 0.75, 0.3636, 0.75, 0.3636, 0.75, 0.4545, 0.75, 0.4545, 1.0, 0.3636, 1.0, 0.3636, 0.0, 0.4545, 0.0, 0.4545, 0.25, 0.3636, 0.25, 0.3636, 0.25, 0.4545, 0.25, 0.4545, 0.5, 0.3636, 0.5, 0.4545, 0.5, 0.5455, 0.5, 0.5455, 0.75, 0.4545, 0.75, 0.4545, 0.75, 0.5455, 0.75, 0.5455, 1.0, 0.4545, 1.0, 0.4545, 0.0, 0.5455, 0.0, 0.5455, 0.25, 0.4545, 0.25, 0.4545, 0.25, 0.5455, 0.25, 0.5455, 0.5, 0.4545, 0.5])
me_torus_002.use_remesh_fix_poles = True
me_torus_002.use_remesh_preserve_attributes = False
me_torus_002.update()
me_torus_003 = bpy.data.meshes.new('Torus.003')
me_torus_003.from_pydata([(1.25, 0.0, 0.0), (1.0, 0.0, 0.25), (0.75, 0.0, 3.062e-17), (1.0, 0.0, -0.25), (1.052, 0.6758, 0.0), (0.8413, 0.5406, 0.25), (0.6309, 0.4055, 3.062e-17), (0.8413, 0.5406, -0.25), (0.5193, 1.137, 0.0), (0.4154, 0.9096, 0.25), (0.3116, 0.6822, 3.062e-17), (0.4154, 0.9096, -0.25), (-0.1779, 1.237, 0.0), (-0.1423, 0.9898, 0.25), (-0.1067, 0.7424, 3.062e-17), (-0.1423, 0.9898, -0.25), (-0.8186, 0.9447, 0.0), (-0.6549, 0.7557, 0.25), (-0.4911, 0.5668, 3.062e-17), (-0.6549, 0.7557, -0.25), (-1.199, 0.3522, 0.0), (-0.9595, 0.2817, 0.25), (-0.7196, 0.2113, 3.062e-17), (-0.9595, 0.2817, -0.25), (-1.199, -0.3522, 0.0), (-0.9595, -0.2817, 0.25), (-0.7196, -0.2113, 3.062e-17), (-0.9595, -0.2817, -0.25), (-0.8186, -0.9447, 0.0), (-0.6549, -0.7557, 0.25), (-0.4911, -0.5668, 3.062e-17), (-0.6549, -0.7557, -0.25), (-0.1779, -1.237, 0.0), (-0.1423, -0.9898, 0.25), (-0.1067, -0.7424, 3.062e-17), (-0.1423, -0.9898, -0.25), (0.5193, -1.137, 0.0), (0.4154, -0.9096, 0.25), (0.3116, -0.6822, 3.062e-17), (0.4154, -0.9096, -0.25), (1.052, -0.6758, 0.0), (0.8413, -0.5406, 0.25), (0.6309, -0.4055, 3.062e-17), (0.8413, -0.5406, -0.25)], [], [(0, 4, 5, 1), (1, 5, 6, 2), (2, 6, 7, 3), (3, 7, 4, 0), (4, 8, 9, 5), (5, 9, 10, 6), (6, 10, 11, 7), (7, 11, 8, 4), (8, 12, 13, 9), (9, 13, 14, 10), (10, 14, 15, 11), (11, 15, 12, 8), (12, 16, 17, 13), (13, 17, 18, 14), (14, 18, 19, 15), (15, 19, 16, 12), (16, 20, 21, 17), (17, 21, 22, 18), (18, 22, 23, 19), (19, 23, 20, 16), (20, 24, 25, 21), (21, 25, 26, 22), (22, 26, 27, 23), (23, 27, 24, 20), (24, 28, 29, 25), (25, 29, 30, 26), (26, 30, 31, 27), (27, 31, 28, 24), (28, 32, 33, 29), (29, 33, 34, 30), (30, 34, 35, 31), (31, 35, 32, 28), (32, 36, 37, 33), (33, 37, 38, 34), (34, 38, 39, 35), (35, 39, 36, 32), (36, 40, 41, 37), (37, 41, 42, 38), (38, 42, 43, 39), (39, 43, 40, 36), (40, 0, 1, 41), (41, 1, 2, 42), (42, 2, 3, 43), (43, 3, 0, 40)])
_uv = me_torus_003.uv_layers.new(name='UVMap')
_uv.uv.foreach_set('vector', [0.5455, 0.5, 0.6364, 0.5, 0.6364, 0.75, 0.5455, 0.75, 0.5455, 0.75, 0.6364, 0.75, 0.6364, 1.0, 0.5455, 1.0, 0.5455, 0.0, 0.6364, 0.0, 0.6364, 0.25, 0.5455, 0.25, 0.5455, 0.25, 0.6364, 0.25, 0.6364, 0.5, 0.5455, 0.5, 0.6364, 0.5, 0.7273, 0.5, 0.7273, 0.75, 0.6364, 0.75, 0.6364, 0.75, 0.7273, 0.75, 0.7273, 1.0, 0.6364, 1.0, 0.6364, 0.0, 0.7273, 0.0, 0.7273, 0.25, 0.6364, 0.25, 0.6364, 0.25, 0.7273, 0.25, 0.7273, 0.5, 0.6364, 0.5, 0.7273, 0.5, 0.8182, 0.5, 0.8182, 0.75, 0.7273, 0.75, 0.7273, 0.75, 0.8182, 0.75, 0.8182, 1.0, 0.7273, 1.0, 0.7273, 0.0, 0.8182, 0.0, 0.8182, 0.25, 0.7273, 0.25, 0.7273, 0.25, 0.8182, 0.25, 0.8182, 0.5, 0.7273, 0.5, 0.8182, 0.5, 0.9091, 0.5, 0.9091, 0.75, 0.8182, 0.75, 0.8182, 0.75, 0.9091, 0.75, 0.9091, 1.0, 0.8182, 1.0, 0.8182, 0.0, 0.9091, 0.0, 0.9091, 0.25, 0.8182, 0.25, 0.8182, 0.25, 0.9091, 0.25, 0.9091, 0.5, 0.8182, 0.5, 0.9091, 0.5, 1.0, 0.5, 1.0, 0.75, 0.9091, 0.75, 0.9091, 0.75, 1.0, 0.75, 1.0, 1.0, 0.9091, 1.0, 0.9091, 0.0, 1.0, 0.0, 1.0, 0.25, 0.9091, 0.25, 0.9091, 0.25, 1.0, 0.25, 1.0, 0.5, 0.9091, 0.5, 0.0, 0.5, 0.09091, 0.5, 0.09091, 0.75, 0.0, 0.75, 0.0, 0.75, 0.09091, 0.75, 0.09091, 1.0, 0.0, 1.0, 0.0, 0.0, 0.09091, 0.0, 0.09091, 0.25, 0.0, 0.25, 0.0, 0.25, 0.09091, 0.25, 0.09091, 0.5, 0.0, 0.5, 0.09091, 0.5, 0.1818, 0.5, 0.1818, 0.75, 0.09091, 0.75, 0.09091, 0.75, 0.1818, 0.75, 0.1818, 1.0, 0.09091, 1.0, 0.09091, 0.0, 0.1818, 0.0, 0.1818, 0.25, 0.09091, 0.25, 0.09091, 0.25, 0.1818, 0.25, 0.1818, 0.5, 0.09091, 0.5, 0.1818, 0.5, 0.2727, 0.5, 0.2727, 0.75, 0.1818, 0.75, 0.1818, 0.75, 0.2727, 0.75, 0.2727, 1.0, 0.1818, 1.0, 0.1818, 0.0, 0.2727, 0.0, 0.2727, 0.25, 0.1818, 0.25, 0.1818, 0.25, 0.2727, 0.25, 0.2727, 0.5, 0.1818, 0.5, 0.2727, 0.5, 0.3636, 0.5, 0.3636, 0.75, 0.2727, 0.75, 0.2727, 0.75, 0.3636, 0.75, 0.3636, 1.0, 0.2727, 1.0, 0.2727, 0.0, 0.3636, 0.0, 0.3636, 0.25, 0.2727, 0.25, 0.2727, 0.25, 0.3636, 0.25, 0.3636, 0.5, 0.2727, 0.5, 0.3636, 0.5, 0.4545, 0.5, 0.4545, 0.75, 0.3636, 0.75, 0.3636, 0.75, 0.4545, 0.75, 0.4545, 1.0, 0.3636, 1.0, 0.3636, 0.0, 0.4545, 0.0, 0.4545, 0.25, 0.3636, 0.25, 0.3636, 0.25, 0.4545, 0.25, 0.4545, 0.5, 0.3636, 0.5, 0.4545, 0.5, 0.5455, 0.5, 0.5455, 0.75, 0.4545, 0.75, 0.4545, 0.75, 0.5455, 0.75, 0.5455, 1.0, 0.4545, 1.0, 0.4545, 0.0, 0.5455, 0.0, 0.5455, 0.25, 0.4545, 0.25, 0.4545, 0.25, 0.5455, 0.25, 0.5455, 0.5, 0.4545, 0.5])
me_torus_003.use_remesh_fix_poles = True
me_torus_003.use_remesh_preserve_attributes = False
me_torus_003.update()
me_torus_004 = bpy.data.meshes.new('Torus.004')
me_torus_004.from_pydata([(1.25, 0.0, 0.0), (1.0, 0.0, 0.25), (0.75, 0.0, 3.062e-17), (1.0, 0.0, -0.25), (1.052, 0.6758, 0.0), (0.8413, 0.5406, 0.25), (0.6309, 0.4055, 3.062e-17), (0.8413, 0.5406, -0.25), (0.5193, 1.137, 0.0), (0.4154, 0.9096, 0.25), (0.3116, 0.6822, 3.062e-17), (0.4154, 0.9096, -0.25), (-0.1779, 1.237, 0.0), (-0.1423, 0.9898, 0.25), (-0.1067, 0.7424, 3.062e-17), (-0.1423, 0.9898, -0.25), (-0.8186, 0.9447, 0.0), (-0.6549, 0.7557, 0.25), (-0.4911, 0.5668, 3.062e-17), (-0.6549, 0.7557, -0.25), (-1.199, 0.3522, 0.0), (-0.9595, 0.2817, 0.25), (-0.7196, 0.2113, 3.062e-17), (-0.9595, 0.2817, -0.25), (-1.199, -0.3522, 0.0), (-0.9595, -0.2817, 0.25), (-0.7196, -0.2113, 3.062e-17), (-0.9595, -0.2817, -0.25), (-0.8186, -0.9447, 0.0), (-0.6549, -0.7557, 0.25), (-0.4911, -0.5668, 3.062e-17), (-0.6549, -0.7557, -0.25), (-0.1779, -1.237, 0.0), (-0.1423, -0.9898, 0.25), (-0.1067, -0.7424, 3.062e-17), (-0.1423, -0.9898, -0.25), (0.5193, -1.137, 0.0), (0.4154, -0.9096, 0.25), (0.3116, -0.6822, 3.062e-17), (0.4154, -0.9096, -0.25), (1.052, -0.6758, 0.0), (0.8413, -0.5406, 0.25), (0.6309, -0.4055, 3.062e-17), (0.8413, -0.5406, -0.25)], [], [(0, 4, 5, 1), (1, 5, 6, 2), (2, 6, 7, 3), (3, 7, 4, 0), (4, 8, 9, 5), (5, 9, 10, 6), (6, 10, 11, 7), (7, 11, 8, 4), (8, 12, 13, 9), (9, 13, 14, 10), (10, 14, 15, 11), (11, 15, 12, 8), (12, 16, 17, 13), (13, 17, 18, 14), (14, 18, 19, 15), (15, 19, 16, 12), (16, 20, 21, 17), (17, 21, 22, 18), (18, 22, 23, 19), (19, 23, 20, 16), (20, 24, 25, 21), (21, 25, 26, 22), (22, 26, 27, 23), (23, 27, 24, 20), (24, 28, 29, 25), (25, 29, 30, 26), (26, 30, 31, 27), (27, 31, 28, 24), (28, 32, 33, 29), (29, 33, 34, 30), (30, 34, 35, 31), (31, 35, 32, 28), (32, 36, 37, 33), (33, 37, 38, 34), (34, 38, 39, 35), (35, 39, 36, 32), (36, 40, 41, 37), (37, 41, 42, 38), (38, 42, 43, 39), (39, 43, 40, 36), (40, 0, 1, 41), (41, 1, 2, 42), (42, 2, 3, 43), (43, 3, 0, 40)])
_uv = me_torus_004.uv_layers.new(name='UVMap')
_uv.uv.foreach_set('vector', [0.5455, 0.5, 0.6364, 0.5, 0.6364, 0.75, 0.5455, 0.75, 0.5455, 0.75, 0.6364, 0.75, 0.6364, 1.0, 0.5455, 1.0, 0.5455, 0.0, 0.6364, 0.0, 0.6364, 0.25, 0.5455, 0.25, 0.5455, 0.25, 0.6364, 0.25, 0.6364, 0.5, 0.5455, 0.5, 0.6364, 0.5, 0.7273, 0.5, 0.7273, 0.75, 0.6364, 0.75, 0.6364, 0.75, 0.7273, 0.75, 0.7273, 1.0, 0.6364, 1.0, 0.6364, 0.0, 0.7273, 0.0, 0.7273, 0.25, 0.6364, 0.25, 0.6364, 0.25, 0.7273, 0.25, 0.7273, 0.5, 0.6364, 0.5, 0.7273, 0.5, 0.8182, 0.5, 0.8182, 0.75, 0.7273, 0.75, 0.7273, 0.75, 0.8182, 0.75, 0.8182, 1.0, 0.7273, 1.0, 0.7273, 0.0, 0.8182, 0.0, 0.8182, 0.25, 0.7273, 0.25, 0.7273, 0.25, 0.8182, 0.25, 0.8182, 0.5, 0.7273, 0.5, 0.8182, 0.5, 0.9091, 0.5, 0.9091, 0.75, 0.8182, 0.75, 0.8182, 0.75, 0.9091, 0.75, 0.9091, 1.0, 0.8182, 1.0, 0.8182, 0.0, 0.9091, 0.0, 0.9091, 0.25, 0.8182, 0.25, 0.8182, 0.25, 0.9091, 0.25, 0.9091, 0.5, 0.8182, 0.5, 0.9091, 0.5, 1.0, 0.5, 1.0, 0.75, 0.9091, 0.75, 0.9091, 0.75, 1.0, 0.75, 1.0, 1.0, 0.9091, 1.0, 0.9091, 0.0, 1.0, 0.0, 1.0, 0.25, 0.9091, 0.25, 0.9091, 0.25, 1.0, 0.25, 1.0, 0.5, 0.9091, 0.5, 0.0, 0.5, 0.09091, 0.5, 0.09091, 0.75, 0.0, 0.75, 0.0, 0.75, 0.09091, 0.75, 0.09091, 1.0, 0.0, 1.0, 0.0, 0.0, 0.09091, 0.0, 0.09091, 0.25, 0.0, 0.25, 0.0, 0.25, 0.09091, 0.25, 0.09091, 0.5, 0.0, 0.5, 0.09091, 0.5, 0.1818, 0.5, 0.1818, 0.75, 0.09091, 0.75, 0.09091, 0.75, 0.1818, 0.75, 0.1818, 1.0, 0.09091, 1.0, 0.09091, 0.0, 0.1818, 0.0, 0.1818, 0.25, 0.09091, 0.25, 0.09091, 0.25, 0.1818, 0.25, 0.1818, 0.5, 0.09091, 0.5, 0.1818, 0.5, 0.2727, 0.5, 0.2727, 0.75, 0.1818, 0.75, 0.1818, 0.75, 0.2727, 0.75, 0.2727, 1.0, 0.1818, 1.0, 0.1818, 0.0, 0.2727, 0.0, 0.2727, 0.25, 0.1818, 0.25, 0.1818, 0.25, 0.2727, 0.25, 0.2727, 0.5, 0.1818, 0.5, 0.2727, 0.5, 0.3636, 0.5, 0.3636, 0.75, 0.2727, 0.75, 0.2727, 0.75, 0.3636, 0.75, 0.3636, 1.0, 0.2727, 1.0, 0.2727, 0.0, 0.3636, 0.0, 0.3636, 0.25, 0.2727, 0.25, 0.2727, 0.25, 0.3636, 0.25, 0.3636, 0.5, 0.2727, 0.5, 0.3636, 0.5, 0.4545, 0.5, 0.4545, 0.75, 0.3636, 0.75, 0.3636, 0.75, 0.4545, 0.75, 0.4545, 1.0, 0.3636, 1.0, 0.3636, 0.0, 0.4545, 0.0, 0.4545, 0.25, 0.3636, 0.25, 0.3636, 0.25, 0.4545, 0.25, 0.4545, 0.5, 0.3636, 0.5, 0.4545, 0.5, 0.5455, 0.5, 0.5455, 0.75, 0.4545, 0.75, 0.4545, 0.75, 0.5455, 0.75, 0.5455, 1.0, 0.4545, 1.0, 0.4545, 0.0, 0.5455, 0.0, 0.5455, 0.25, 0.4545, 0.25, 0.4545, 0.25, 0.5455, 0.25, 0.5455, 0.5, 0.4545, 0.5])
me_torus_004.use_remesh_fix_poles = True
me_torus_004.use_remesh_preserve_attributes = False
me_torus_004.update()
me_cylinder_005 = bpy.data.meshes.new('Cylinder.005')
me_cylinder_005.from_pydata([(-1.49e-07, 1.0, -1.0), (-1.49e-07, 1.0, 1.488), (0.6968, 0.3933, -0.6315), (0.6968, 0.3933, 0.4742), (0.6968, 0.3933, -0.09904), (0.866, 0.5, -1.0), (0.6968, 0.3933, 0.892), (0.3735, 0.7076, -0.6315), (0.6968, 0.3933, 1.239), (0.866, 0.5, 1.488), (0.3735, 0.7076, -0.09904), (0.3735, 0.7076, 0.4742), (-0.06834, 0.7972, -0.6315), (0.866, -0.5, -1.0), (0.866, -0.5, 1.488), (0.3735, 0.7076, 0.892), (-0.06834, 0.7972, -0.09904), (-0.4885, 0.6337, -0.6315), (0.3735, 0.7076, 1.239), (-0.06834, 0.7972, 0.4742), (6.159e-08, -1.0, -1.0), (-0.4885, 0.6337, -0.09904), (6.159e-08, -1.0, 1.488), (-0.7536, 0.269, -0.6315), (-0.06834, 0.7972, 0.892), (-0.866, -0.5, -1.0), (-0.866, -0.5, 1.488), (-0.7794, -0.1811, -0.6315), (-0.7536, 0.269, -0.09904), (-0.4885, 0.6337, 0.4742), (-0.06834, 0.7972, 1.239), (-0.866, 0.5, -1.0), (-0.4885, 0.6337, 0.892), (-0.5577, -0.5737, -0.6315), (-0.7794, -0.1811, -0.09904), (-0.7536, 0.269, 0.4742), (-0.866, 0.5, 1.488), (-0.4885, 0.6337, 1.239), (-0.159, -0.7842, -0.6315), (-0.7536, 0.269, 1.239), (-0.5577, -0.5737, -0.09904), (-0.7794, -0.1811, 1.239), (-0.7794, -0.1811, 0.4742), (0.2902, -0.7457, -0.6315), (-0.7536, 0.269, 0.892), (-0.5577, -0.5737, 1.239), (-0.159, -0.7842, 1.239), (0.6472, -0.4704, -0.6315), (-0.159, -0.7842, -0.09904), (0.2902, -0.7457, 1.239), (0.6472, -0.4704, 1.239), (-0.5577, -0.5737, 0.4742), (-0.7794, -0.1811, 0.892), (0.7988, -0.04581, -0.6315), (0.2902, -0.7457, -0.09904), (0.7988, -0.04581, 1.239), (-0.866, 0.3092, 1.252), (-0.159, -0.7842, 0.4742), (-1.49e-07, 1.0, 1.215), (0.6472, -0.4704, -0.09904), (0.4046, 0.7664, 1.232), (-1.49e-07, 1.0, 1.263), (-0.5577, -0.5737, 0.892), (0.7988, -0.04581, -0.09904), (0.2902, -0.7457, 0.4742), (0.4046, 0.7664, 1.246), (-0.866, -0.2012, 1.23), (-0.866, 0.3092, 1.226), (0.866, 0.5, 1.217), (-0.159, -0.7842, 0.892), (0.6472, -0.4704, 0.4742), (0.866, 0.5, 1.261), (-0.866, -0.5, 1.265), (-0.6227, -0.6405, 1.249), (-0.866, -0.2012, 1.249), (0.7988, -0.04581, 0.4742), (0.2902, -0.7457, 0.892), (-0.6227, -0.6405, 1.229), (0.866, -0.04966, 1.247), (0.866, -0.04966, 1.232), (0.866, 0.4889, 1.218), (0.6472, -0.4704, 0.892), (0.866, 0.4889, 1.26), (-0.866, -0.5, 1.213), (0.866, -0.5, 1.215), (0.866, -0.5, 1.264), (0.7988, -0.04581, 0.892), (-0.1815, -0.8952, 1.251), (-0.1815, -0.8952, 1.227), (0.3178, -0.8165, 1.247), (0.3178, -0.8165, 1.231), (0.7668, -0.5573, 1.255), (0.7668, -0.5573, 1.223), (6.159e-08, -1.0, 1.265), (6.159e-08, -1.0, 1.214), (-0.866, 0.5, 1.214), (-0.866, 0.5, 1.265), (-0.5334, 0.692, 1.231), (-0.08169, 0.9528, 1.256), (-0.5334, 0.692, 1.247), (-0.08169, 0.9528, 1.222), (0.866, 0.5, 0.8702), (0.866, 0.5, 0.9138), (-0.866, -0.2012, 0.9016), (-0.866, 0.3092, 0.9049), (-1.49e-07, 1.0, 0.8682), (-1.49e-07, 1.0, 0.9158), (-0.866, -0.2012, 0.8825), (-0.866, 0.3092, 0.8792), (-0.866, -0.5, 0.9181), (-0.6227, -0.6405, 0.902), (0.4046, 0.7664, 0.8992), (0.4046, 0.7664, 0.8849), (-0.6227, -0.6405, 0.882), (0.866, -0.5, 0.8678), (-0.866, -0.5, 0.866), (0.866, -0.5, 0.9162), (-0.1815, -0.8952, 0.9042), (0.866, 0.4889, 0.8711), (0.866, 0.4889, 0.9129), (-0.1815, -0.8952, 0.8798), (0.866, -0.04966, 0.8848), (0.866, -0.04966, 0.8993), (6.159e-08, -1.0, 0.9177), (0.3178, -0.8165, 0.9002), (6.159e-08, -1.0, 0.8664), (0.3178, -0.8165, 0.8838), (0.7668, -0.5573, 0.8761), (0.7668, -0.5573, 0.9079), (-0.866, 0.5, 0.8666), (-0.866, 0.5, 0.9174), (-0.5334, 0.692, 0.8999), (-0.5334, 0.692, 0.8841), (-0.08169, 0.9528, 0.8752), (-0.08169, 0.9528, 0.9088), (0.866, 0.5, 0.4524), (0.866, 0.5, 0.496), (-0.866, -0.2012, 0.4838), (-0.866, 0.3092, 0.487), (-1.49e-07, 1.0, 0.4504), (-1.49e-07, 1.0, 0.498), (-0.866, -0.2012, 0.4646), (-0.866, 0.3092, 0.4614), (-0.866, -0.5, 0.5002), (-0.6227, -0.6405, 0.4842), (0.4046, 0.7664, 0.4814), (0.4046, 0.7664, 0.467), (-0.6227, -0.6405, 0.4642), (-0.866, -0.5, 0.4482), (0.866, -0.5, 0.45), (0.866, -0.5, 0.4984), (-0.1815, -0.8952, 0.4864), (0.866, 0.4889, 0.4533), (0.866, 0.4889, 0.4951), (-0.1815, -0.8952, 0.462), (0.866, -0.04966, 0.467), (0.866, -0.04966, 0.4814), (6.159e-08, -1.0, 0.4998), (0.3178, -0.8165, 0.4824), (6.159e-08, -1.0, 0.4486), (0.3178, -0.8165, 0.466), (0.7668, -0.5573, 0.4583), (0.7668, -0.5573, 0.4901), (-0.866, 0.5, 0.4488), (-0.866, 0.5, 0.4996), (-0.08168, 0.9528, 0.4574), (-0.08168, 0.9528, 0.491), (-0.5334, 0.692, 0.4821), (-0.5334, 0.692, 0.4663), (0.866, 0.5, -0.1208), (0.866, 0.5, -0.07724), (-0.866, -0.2012, -0.08947), (-0.866, 0.3092, -0.08619), (-0.866, -0.2012, -0.1086), (-1.49e-07, 1.0, -0.1228), (-1.49e-07, 1.0, -0.07523), (-0.866, 0.3092, -0.1119), (-0.866, -0.5, -0.073), (0.4046, 0.7664, -0.09188), (0.4046, 0.7664, -0.1062), (-0.6227, -0.6405, -0.08902), (-0.6227, -0.6405, -0.1091), (0.866, -0.5, -0.1233), (0.866, -0.5, -0.07482), (-0.866, -0.5, -0.1251), (0.866, 0.4889, -0.1199), (0.866, 0.4889, -0.07813), (-0.1815, -0.8952, -0.08685), (0.866, -0.04966, -0.1063), (0.866, -0.04966, -0.0918), (-0.1815, -0.8952, -0.1112), (6.159e-08, -1.0, -0.1247), (6.159e-08, -1.0, -0.0734), (0.3178, -0.8165, -0.09085), (0.7668, -0.5573, -0.1149), (0.7668, -0.5573, -0.08314), (0.3178, -0.8165, -0.1072), (-0.866, 0.5, -0.1245), (-0.866, 0.5, -0.07361), (-0.5334, 0.692, -0.09112), (-0.5334, 0.692, -0.107), (-0.08168, 0.9528, -0.1158), (-0.08168, 0.9528, -0.08223), (0.4046, 0.7664, -0.6387), (0.4046, 0.7664, -0.6243), (-0.866, -0.2012, -0.6219), (0.866, 0.5, -0.6533), (0.866, 0.5, -0.6097), (-0.866, 0.3092, -0.6187), (-0.866, -0.2012, -0.6411), (-1.49e-07, 1.0, -0.6553), (-1.49e-07, 1.0, -0.6077), (-0.866, 0.3092, -0.6443), (-0.866, -0.5, -0.6055), (-0.6227, -0.6405, -0.6215), (0.866, -0.5, -0.6557), (0.866, -0.5, -0.6073), (-0.6227, -0.6405, -0.6415), (-0.866, -0.5, -0.6575), (0.866, -0.04966, -0.6243), (0.866, -0.04966, -0.6387), (0.866, 0.4889, -0.6524), (0.866, 0.4889, -0.6106), (-0.1815, -0.8952, -0.6193), (-0.1815, -0.8952, -0.6437), (6.159e-08, -1.0, -0.6571), (6.159e-08, -1.0, -0.6059), (0.3178, -0.8165, -0.6233), (0.7668, -0.5573, -0.6474), (0.7668, -0.5573, -0.6156), (0.3178, -0.8165, -0.6397), (-0.866, 0.5, -0.6569), (-0.866, 0.5, -0.6061), (-0.08168, 0.9528, -0.6147), (-0.08168, 0.9528, -0.6483), (-0.5334, 0.692, -0.6236), (-0.5334, 0.692, -0.6394)], [], [(71, 65, 61, 1, 9), (206, 5, 0, 210, 203), (211, 174, 179, 169, 207, 204), (175, 139, 146, 135, 170, 178), (145, 140, 105, 112, 101, 136), (106, 58, 60, 68, 102, 111), (78, 82, 71, 9, 14, 85), (215, 13, 5, 206, 221, 220), (207, 169, 185, 188, 182, 216, 219, 222), (186, 170, 135, 152, 155, 149, 183, 189), (136, 101, 118, 121, 114, 150, 156, 153), (119, 102, 68, 80, 79, 84, 116, 122), (89, 91, 85, 14, 22, 93), (225, 20, 13, 215, 228, 230), (216, 182, 194, 196, 191, 226, 227, 229), (195, 183, 149, 161, 160, 159, 192, 193), (150, 114, 127, 126, 125, 157, 158, 162), (128, 116, 84, 92, 90, 94, 123, 124), (93, 22, 26, 72, 73, 87), (218, 25, 20, 225, 224, 217), (226, 191, 190, 181, 184, 213, 214, 223), (187, 192, 159, 154, 147, 148, 177, 180), (157, 125, 120, 113, 115, 143, 144, 151), (117, 123, 94, 88, 77, 83, 109, 110), (26, 22, 14, 9, 1, 36), (72, 26, 36, 96, 56, 74), (231, 31, 25, 218, 209, 212), (213, 184, 173, 176, 197, 232, 208, 205), (177, 148, 141, 142, 163, 198, 172, 171), (137, 143, 115, 107, 108, 129, 164, 138), (109, 83, 66, 67, 95, 130, 104, 103), (98, 99, 96, 36, 1, 61), (210, 0, 31, 231, 236, 234), (232, 197, 200, 201, 174, 211, 233, 235), (168, 165, 139, 175, 202, 199, 198, 163), (167, 164, 129, 132, 133, 105, 140, 166), (131, 130, 95, 97, 100, 58, 106, 134), (31, 0, 5, 13, 20, 25), (82, 8, 18, 65, 71), (60, 18, 8, 80, 68), (61, 65, 18, 30, 98), (58, 100, 30, 18, 60), (30, 37, 99, 98), (37, 30, 100, 97), (96, 99, 37, 39, 56), (67, 39, 37, 97, 95), (39, 41, 74, 56), (41, 39, 67, 66), (72, 74, 41, 45, 73), (77, 45, 41, 66, 83), (73, 45, 46, 87), (88, 46, 45, 77), (87, 46, 49, 89, 93), (90, 49, 46, 88, 94), (49, 50, 91, 89), (92, 50, 49, 90), (85, 91, 50, 55, 78), (84, 79, 55, 50, 92), (78, 55, 8, 82), (80, 8, 55, 79), (102, 119, 6, 15, 111), (101, 112, 15, 6, 118), (111, 15, 24, 134, 106), (105, 133, 24, 15, 112), (24, 32, 131, 134), (32, 24, 133, 132), (131, 32, 44, 104, 130), (129, 108, 44, 32, 132), (44, 52, 103, 104), (52, 44, 108, 107), (103, 52, 62, 110, 109), (115, 113, 62, 52, 107), (110, 62, 69, 117), (120, 69, 62, 113), (117, 69, 76, 124, 123), (125, 126, 76, 69, 120), (76, 81, 128, 124), (127, 81, 76, 126), (128, 81, 86, 122, 116), (114, 121, 86, 81, 127), (122, 86, 6, 119), (118, 6, 86, 121), (136, 153, 3, 11, 145), (146, 11, 3, 152, 135), (140, 145, 11, 19, 166), (139, 165, 19, 11, 146), (19, 29, 167, 166), (29, 19, 165, 168), (167, 29, 35, 138, 164), (163, 142, 35, 29, 168), (35, 42, 137, 138), (42, 35, 142, 141), (143, 137, 42, 51, 144), (147, 51, 42, 141, 148), (144, 51, 57, 151), (154, 57, 51, 147), (151, 57, 64, 158, 157), (160, 64, 57, 154, 159), (64, 70, 162, 158), (161, 70, 64, 160), (150, 162, 70, 75, 156), (155, 75, 70, 161, 149), (156, 75, 3, 153), (152, 3, 75, 155), (170, 186, 4, 10, 178), (169, 179, 10, 4, 185), (178, 10, 16, 202, 175), (174, 201, 16, 10, 179), (16, 21, 199, 202), (21, 16, 201, 200), (198, 199, 21, 28, 172), (197, 176, 28, 21, 200), (28, 34, 171, 172), (173, 34, 28, 176), (171, 34, 40, 180, 177), (184, 181, 40, 34, 173), (180, 40, 48, 187), (190, 48, 40, 181), (192, 187, 48, 54, 193), (191, 196, 54, 48, 190), (54, 59, 195, 193), (194, 59, 54, 196), (195, 59, 63, 189, 183), (182, 188, 63, 59, 194), (63, 4, 186, 189), (185, 4, 63, 188), (222, 2, 7, 204, 207), (203, 7, 2, 221, 206), (7, 12, 233, 211, 204), (12, 7, 203, 210, 234), (12, 17, 235, 233), (236, 17, 12, 234), (17, 23, 208, 232, 235), (231, 212, 23, 17, 236), (23, 27, 205, 208), (209, 27, 23, 212), (27, 33, 214, 213, 205), (217, 33, 27, 209, 218), (33, 38, 223, 214), (224, 38, 33, 217), (223, 38, 43, 227, 226), (230, 43, 38, 224, 225), (43, 47, 229, 227), (228, 47, 43, 230), (47, 53, 219, 216, 229), (220, 53, 47, 228, 215), (219, 53, 2, 222), (221, 2, 53, 220)])
_uv = me_cylinder_005.uv_layers.new(name='UVMap')
_uv.uv.foreach_set('vector', [0.8333, 0.9545, 0.9221, 0.9515, 1.0, 0.9549, 1.0, 1.0, 0.8333, 1.0, 0.8333, 0.5697, 0.8333, 0.5, 1.0, 0.5, 1.0, 0.5693, 0.9221, 0.5726, 1.0, 0.5788, 1.0, 0.6763, 0.9221, 0.6796, 0.8333, 0.6767, 0.8333, 0.5784, 0.9221, 0.5755, 1.0, 0.6859, 1.0, 0.7915, 0.9221, 0.7949, 0.8333, 0.7919, 0.8333, 0.6855, 0.9221, 0.6825, 0.9221, 0.7977, 1.0, 0.8011, 1.0, 0.8755, 0.9221, 0.8788, 0.8333, 0.8759, 0.8333, 0.8007, 1.0, 0.8851, 1.0, 0.9453, 0.9221, 0.9486, 0.8333, 0.9457, 0.8333, 0.8847, 0.9221, 0.8817, 0.7417, 0.9515, 0.8315, 0.9543, 0.8333, 0.9545, 0.8333, 1.0, 0.6667, 1.0, 0.6667, 0.9549, 0.6667, 0.5692, 0.6667, 0.5, 0.8333, 0.5, 0.8333, 0.5697, 0.8315, 0.5699, 0.7417, 0.5726, 0.8333, 0.5784, 0.8333, 0.6767, 0.8315, 0.6769, 0.7417, 0.6796, 0.6667, 0.6762, 0.6667, 0.5789, 0.7417, 0.5755, 0.8315, 0.5783, 0.8315, 0.6853, 0.8333, 0.6855, 0.8333, 0.7919, 0.8315, 0.7921, 0.7417, 0.7948, 0.6667, 0.7914, 0.6667, 0.686, 0.7417, 0.6825, 0.8333, 0.8007, 0.8333, 0.8759, 0.8315, 0.8761, 0.7417, 0.8788, 0.6667, 0.8754, 0.6667, 0.8012, 0.7417, 0.7978, 0.8315, 0.8005, 0.8315, 0.8845, 0.8333, 0.8847, 0.8333, 0.9457, 0.8315, 0.9459, 0.7417, 0.9486, 0.6667, 0.9452, 0.6667, 0.8851, 0.7417, 0.8817, 0.5612, 0.9517, 0.6476, 0.9533, 0.6667, 0.9549, 0.6667, 1.0, 0.5, 1.0, 0.5, 0.9552, 0.5, 0.5689, 0.5, 0.5, 0.6667, 0.5, 0.6667, 0.5692, 0.6476, 0.5709, 0.5612, 0.5724, 0.6667, 0.5789, 0.6667, 0.6762, 0.6476, 0.6779, 0.5612, 0.6794, 0.5, 0.6759, 0.5, 0.5792, 0.5612, 0.5757, 0.6476, 0.5773, 0.6476, 0.6843, 0.6667, 0.686, 0.6667, 0.7914, 0.6476, 0.7931, 0.5612, 0.7947, 0.5, 0.7911, 0.5, 0.6862, 0.5612, 0.6827, 0.6667, 0.8012, 0.6667, 0.8754, 0.6476, 0.8771, 0.5612, 0.8786, 0.5, 0.8751, 0.5, 0.8015, 0.5612, 0.7979, 0.6476, 0.7995, 0.6476, 0.8835, 0.6667, 0.8851, 0.6667, 0.9452, 0.6476, 0.9469, 0.5612, 0.9484, 0.5, 0.9449, 0.5, 0.8854, 0.5612, 0.8819, 0.5, 0.9552, 0.5, 1.0, 0.3333, 1.0, 0.3333, 0.9553, 0.3802, 0.9521, 0.4651, 0.9525, 0.3333, 0.5688, 0.3333, 0.5, 0.5, 0.5, 0.5, 0.5689, 0.4651, 0.5716, 0.3802, 0.5721, 0.5, 0.5792, 0.5, 0.6759, 0.4651, 0.6786, 0.3802, 0.6791, 0.3333, 0.6759, 0.3333, 0.5793, 0.3802, 0.5761, 0.4651, 0.5765, 0.4651, 0.6835, 0.5, 0.6862, 0.5, 0.7911, 0.4651, 0.7938, 0.3802, 0.7943, 0.3333, 0.7911, 0.3333, 0.6863, 0.3802, 0.6831, 0.5, 0.8015, 0.5, 0.8751, 0.4651, 0.8778, 0.3802, 0.8783, 0.3333, 0.875, 0.3333, 0.8015, 0.3802, 0.7983, 0.4651, 0.7987, 0.4651, 0.8827, 0.5, 0.8854, 0.5, 0.9449, 0.4651, 0.9476, 0.3802, 0.9481, 0.3333, 0.9448, 0.3333, 0.8855, 0.3802, 0.8823, 0.04215, 0.13, 0.25, 0.01, 0.4578, 0.13, 0.4578, 0.37, 0.25, 0.49, 0.04215, 0.37, 0.3333, 0.9553, 0.3333, 1.0, 0.1667, 1.0, 0.1667, 0.9552, 0.1985, 0.9527, 0.2835, 0.952, 0.1667, 0.569, 0.1667, 0.5, 0.3333, 0.5, 0.3333, 0.5688, 0.2835, 0.5721, 0.1985, 0.5715, 0.3333, 0.5793, 0.3333, 0.6759, 0.2835, 0.6792, 0.1985, 0.6785, 0.1667, 0.676, 0.1667, 0.5792, 0.1985, 0.5766, 0.2835, 0.576, 0.3333, 0.6863, 0.3333, 0.7911, 0.2835, 0.7944, 0.1985, 0.7937, 0.1667, 0.7912, 0.1667, 0.6862, 0.1985, 0.6837, 0.2835, 0.683, 0.2835, 0.7982, 0.3333, 0.8015, 0.3333, 0.875, 0.2835, 0.8784, 0.1985, 0.8777, 0.1667, 0.8752, 0.1667, 0.8014, 0.1985, 0.7989, 0.3333, 0.8855, 0.3333, 0.9448, 0.2835, 0.9482, 0.1985, 0.9475, 0.1667, 0.945, 0.1667, 0.8854, 0.1985, 0.8829, 0.2835, 0.8822, 0.01572, 0.9535, 0.1027, 0.9517, 0.1667, 0.9552, 0.1667, 1.0, -8.941e-08, 1.0, -8.941e-08, 0.9549, -8.941e-08, 0.5693, -8.941e-08, 0.5, 0.1667, 0.5, 0.1667, 0.569, 0.1027, 0.5725, 0.01572, 0.5707, 0.1667, 0.5792, 0.1667, 0.676, 0.1027, 0.6795, 0.01572, 0.6777, -8.941e-08, 0.6763, -8.941e-08, 0.5788, 0.01572, 0.5774, 0.1027, 0.5757, 0.1027, 0.7947, 0.01572, 0.7929, -8.941e-08, 0.7915, -8.941e-08, 0.6859, 0.01572, 0.6845, 0.1027, 0.6827, 0.1667, 0.6862, 0.1667, 0.7912, 0.1027, 0.7979, 0.1667, 0.8014, 0.1667, 0.8752, 0.1027, 0.8787, 0.01572, 0.8769, -8.941e-08, 0.8755, -8.941e-08, 0.8011, 0.01572, 0.7997, 0.1027, 0.8819, 0.1667, 0.8854, 0.1667, 0.945, 0.1027, 0.9485, 0.01572, 0.9467, -8.941e-08, 0.9453, -8.941e-08, 0.8851, 0.01572, 0.8837, 0.5422, 0.37, 0.75, 0.49, 0.9578, 0.37, 0.9578, 0.13, 0.75, 0.01, 0.5422, 0.13, 0.5455, 0.8178, 0.5455, 1.0, 0.6364, 1.0, 0.6364, 0.9377, 0.5472, 0.81, 0.6364, 0.06235, 0.6364, 0.0, 0.5455, 0.0, 0.5455, 0.1822, 0.5472, 0.19, 0.7133, 0.7926, 0.6364, 0.9377, 0.6364, 1.0, 0.7273, 1.0, 0.7273, 0.8536, 0.7133, 0.2074, 0.7273, 0.1464, 0.7273, 0.0, 0.6364, 0.0, 0.6364, 0.06235, 0.7273, 1.0, 0.8182, 1.0, 0.8182, 0.931, 0.7273, 0.8536, 0.8182, 0.0, 0.7273, 0.0, 0.7273, 0.1464, 0.8182, 0.06901, 0.8801, 0.7785, 0.8182, 0.931, 0.8182, 1.0, 0.9091, 1.0, 0.9091, 0.8881, 0.9091, 0.1119, 0.9091, 0.0, 0.8182, 0.0, 0.8182, 0.06901, 0.8801, 0.2215, 0.9091, 1.0, 1.0, 1.0, 1.0, 0.9166, 0.9091, 0.8881, 1.0, 0.0, 0.9091, 0.0, 0.9091, 0.1119, 1.0, 0.08339, 0.04713, 0.7731, 0.0, 0.9166, 0.0, 1.0, 0.09091, 1.0, 0.09091, 0.9127, 0.09091, 0.08731, 0.09091, 0.0, 0.0, 0.0, 0.0, 0.08339, 0.04713, 0.2269, 0.09091, 0.9127, 0.09091, 1.0, 0.1818, 1.0, 0.1818, 0.8938, 0.1818, 0.1062, 0.1818, 0.0, 0.09091, 0.0, 0.09091, 0.08731, 0.1818, 0.8938, 0.1818, 1.0, 0.2727, 1.0, 0.2727, 0.9287, 0.2142, 0.7767, 0.2727, 0.07129, 0.2727, 0.0, 0.1818, 0.0, 0.1818, 0.1062, 0.2142, 0.2233, 0.2727, 1.0, 0.3636, 1.0, 0.3636, 0.8615, 0.2727, 0.9287, 0.3636, 0.1385, 0.3636, 0.0, 0.2727, 0.0, 0.2727, 0.07129, 0.3811, 0.789, 0.3636, 0.8615, 0.3636, 1.0, 0.4545, 1.0, 0.4545, 0.9369, 0.3811, 0.211, 0.4545, 0.06309, 0.4545, 0.0, 0.3636, 0.0, 0.3636, 0.1385, 0.4545, 0.9369, 0.4545, 1.0, 0.5455, 1.0, 0.5455, 0.8178, 0.5455, 0.1822, 0.5455, 0.0, 0.4545, 0.0, 0.4545, 0.06309, 0.5472, 0.81, 0.5455, 0.8178, 0.5455, 1.0, 0.6364, 1.0, 0.6364, 0.9377, 0.5472, 0.19, 0.6364, 0.06234, 0.6364, 0.0, 0.5455, 0.0, 0.5455, 0.1822, 0.6364, 0.9377, 0.6364, 1.0, 0.7273, 1.0, 0.7273, 0.8536, 0.7133, 0.7926, 0.7133, 0.2074, 0.7273, 0.1464, 0.7273, 0.0, 0.6364, 0.0, 0.6364, 0.06234, 0.7273, 1.0, 0.8182, 1.0, 0.8182, 0.931, 0.7273, 0.8536, 0.8182, 0.0, 0.7273, 0.0, 0.7273, 0.1464, 0.8182, 0.06901, 0.8182, 0.931, 0.8182, 1.0, 0.9091, 1.0, 0.9091, 0.8881, 0.8801, 0.7785, 0.8801, 0.2215, 0.9091, 0.1119, 0.9091, 0.0, 0.8182, 0.0, 0.8182, 0.06901, 0.9091, 1.0, 1.0, 1.0, 1.0, 0.9166, 0.9091, 0.8881, 1.0, 0.0, 0.9091, 0.0, 0.9091, 0.1119, 1.0, 0.08339, 0.0, 0.9166, 0.0, 1.0, 0.09091, 1.0, 0.09091, 0.9127, 0.04713, 0.7731, 0.04713, 0.2269, 0.09091, 0.08731, 0.09091, 0.0, 0.0, 0.0, 0.0, 0.08339, 0.09091, 0.9127, 0.09091, 1.0, 0.1818, 1.0, 0.1818, 0.8938, 0.1818, 0.1062, 0.1818, 0.0, 0.09091, 0.0, 0.09091, 0.08731, 0.1818, 0.8938, 0.1818, 1.0, 0.2727, 1.0, 0.2727, 0.9287, 0.2142, 0.7767, 0.2142, 0.2233, 0.2727, 0.07129, 0.2727, 0.0, 0.1818, 0.0, 0.1818, 0.1062, 0.2727, 1.0, 0.3636, 1.0, 0.3636, 0.8615, 0.2727, 0.9287, 0.3636, 0.1385, 0.3636, 0.0, 0.2727, 0.0, 0.2727, 0.07129, 0.3636, 0.8615, 0.3636, 1.0, 0.4545, 1.0, 0.4545, 0.9369, 0.3811, 0.789, 0.3811, 0.211, 0.4545, 0.06309, 0.4545, 0.0, 0.3636, 0.0, 0.3636, 0.1385, 0.4545, 0.9369, 0.4545, 1.0, 0.5455, 1.0, 0.5455, 0.8178, 0.5455, 0.1822, 0.5455, 0.0, 0.4545, 0.0, 0.4545, 0.06309, 0.5472, 0.81, 0.5455, 0.8178, 0.5455, 1.0, 0.6364, 1.0, 0.6364, 0.9377, 0.6364, 0.06234, 0.6364, 0.0, 0.5455, 0.0, 0.5455, 0.1822, 0.5472, 0.19, 0.7133, 0.7926, 0.6364, 0.9377, 0.6364, 1.0, 0.7273, 1.0, 0.7273, 0.8536, 0.7133, 0.2074, 0.7273, 0.1464, 0.7273, 0.0, 0.6364, 0.0, 0.6364, 0.06234, 0.7273, 1.0, 0.8182, 1.0, 0.8182, 0.931, 0.7273, 0.8536, 0.8182, 0.0, 0.7273, 0.0, 0.7273, 0.1464, 0.8182, 0.06901, 0.8182, 0.931, 0.8182, 1.0, 0.9091, 1.0, 0.9091, 0.8881, 0.8801, 0.7785, 0.8801, 0.2215, 0.9091, 0.1119, 0.9091, 0.0, 0.8182, 0.0, 0.8182, 0.06901, 0.9091, 1.0, 1.0, 1.0, 1.0, 0.9166, 0.9091, 0.8881, 1.0, 0.0, 0.9091, 0.0, 0.9091, 0.1119, 1.0, 0.08339, 0.04713, 0.7731, 0.0, 0.9166, 0.0, 1.0, 0.09091, 1.0, 0.09091, 0.9127, 0.09091, 0.08731, 0.09091, 0.0, 0.0, 0.0, 0.0, 0.08339, 0.04713, 0.2269, 0.09091, 0.9127, 0.09091, 1.0, 0.1818, 1.0, 0.1818, 0.8938, 0.1818, 0.1062, 0.1818, 0.0, 0.09091, 0.0, 0.09091, 0.08731, 0.1818, 0.8938, 0.1818, 1.0, 0.2727, 1.0, 0.2727, 0.9287, 0.2142, 0.7767, 0.2727, 0.07129, 0.2727, 0.0, 0.1818, 0.0, 0.1818, 0.1062, 0.2142, 0.2233, 0.2727, 1.0, 0.3636, 1.0, 0.3636, 0.8615, 0.2727, 0.9287, 0.3636, 0.1385, 0.3636, 0.0, 0.2727, 0.0, 0.2727, 0.07129, 0.3811, 0.789, 0.3636, 0.8615, 0.3636, 1.0, 0.4545, 1.0, 0.4545, 0.9369, 0.4545, 0.06309, 0.4545, 0.0, 0.3636, 0.0, 0.3636, 0.1385, 0.3811, 0.211, 0.4545, 0.9369, 0.4545, 1.0, 0.5455, 1.0, 0.5455, 0.8178, 0.5455, 0.1822, 0.5455, 0.0, 0.4545, 0.0, 0.4545, 0.06309, 0.5472, 0.81, 0.5455, 0.8178, 0.5455, 1.0, 0.6364, 1.0, 0.6364, 0.9377, 0.5472, 0.19, 0.6364, 0.06234, 0.6364, 0.0, 0.5455, 0.0, 0.5455, 0.1822, 0.6364, 0.9377, 0.6364, 1.0, 0.7273, 1.0, 0.7273, 0.8536, 0.7133, 0.7926, 0.7133, 0.2074, 0.7273, 0.1464, 0.7273, 0.0, 0.6364, 0.0, 0.6364, 0.06234, 0.7273, 1.0, 0.8182, 1.0, 0.8182, 0.931, 0.7273, 0.8536, 0.8182, 0.0, 0.7273, 0.0, 0.7273, 0.1464, 0.8182, 0.06901, 0.8801, 0.7785, 0.8182, 0.931, 0.8182, 1.0, 0.9091, 1.0, 0.9091, 0.8881, 0.8801, 0.2215, 0.9091, 0.1119, 0.9091, 0.0, 0.8182, 0.0, 0.8182, 0.06901, 0.9091, 1.0, 1.0, 1.0, 1.0, 0.9166, 0.9091, 0.8881, 1.0, 0.08339, 1.0, 0.0, 0.9091, 0.0, 0.9091, 0.1119, 0.0, 0.9166, 0.0, 1.0, 0.09091, 1.0, 0.09091, 0.9127, 0.04713, 0.7731, 0.04713, 0.2269, 0.09091, 0.08731, 0.09091, 0.0, 0.0, 0.0, 0.0, 0.08339, 0.09091, 0.9127, 0.09091, 1.0, 0.1818, 1.0, 0.1818, 0.8938, 0.1818, 0.1062, 0.1818, 0.0, 0.09091, 0.0, 0.09091, 0.08731, 0.2142, 0.7767, 0.1818, 0.8938, 0.1818, 1.0, 0.2727, 1.0, 0.2727, 0.9287, 0.2142, 0.2233, 0.2727, 0.07129, 0.2727, 0.0, 0.1818, 0.0, 0.1818, 0.1062, 0.2727, 1.0, 0.3636, 1.0, 0.3636, 0.8615, 0.2727, 0.9287, 0.3636, 0.1385, 0.3636, 0.0, 0.2727, 0.0, 0.2727, 0.07129, 0.3636, 0.8615, 0.3636, 1.0, 0.4545, 1.0, 0.4545, 0.9369, 0.3811, 0.789, 0.3811, 0.211, 0.4545, 0.06309, 0.4545, 0.0, 0.3636, 0.0, 0.3636, 0.1385, 0.4545, 1.0, 0.5455, 1.0, 0.5455, 0.8178, 0.4545, 0.9369, 0.5455, 0.1822, 0.5455, 0.0, 0.4545, 0.0, 0.4545, 0.06309, 0.5455, 0.8178, 0.5455, 1.0, 0.6364, 1.0, 0.6364, 0.9377, 0.5472, 0.81, 0.6364, 0.06234, 0.6364, 0.0, 0.5455, 0.0, 0.5455, 0.1822, 0.5472, 0.19, 0.6364, 1.0, 0.7273, 1.0, 0.7273, 0.8536, 0.7133, 0.7926, 0.6364, 0.9377, 0.7273, 0.0, 0.6364, 0.0, 0.6364, 0.06234, 0.7133, 0.2074, 0.7273, 0.1464, 0.7273, 1.0, 0.8182, 1.0, 0.8182, 0.931, 0.7273, 0.8536, 0.8182, 0.06901, 0.8182, 0.0, 0.7273, 0.0, 0.7273, 0.1464, 0.8182, 1.0, 0.9091, 1.0, 0.9091, 0.8881, 0.8801, 0.7785, 0.8182, 0.931, 0.8801, 0.2215, 0.9091, 0.1119, 0.9091, 0.0, 0.8182, 0.0, 0.8182, 0.06901, 0.9091, 1.0, 1.0, 1.0, 1.0, 0.9166, 0.9091, 0.8881, 1.0, 0.08339, 1.0, 0.0, 0.9091, 0.0, 0.9091, 0.1119, 0.0, 1.0, 0.09091, 1.0, 0.09091, 0.9127, 0.04713, 0.7731, 0.0, 0.9166, 0.09091, 0.08731, 0.09091, 0.0, 0.0, 0.0, 0.0, 0.08339, 0.04713, 0.2269, 0.09091, 1.0, 0.1818, 1.0, 0.1818, 0.8938, 0.09091, 0.9127, 0.1818, 0.1062, 0.1818, 0.0, 0.09091, 0.0, 0.09091, 0.08731, 0.1818, 0.8938, 0.1818, 1.0, 0.2727, 1.0, 0.2727, 0.9287, 0.2142, 0.7767, 0.2727, 0.07129, 0.2727, 0.0, 0.1818, 0.0, 0.1818, 0.1062, 0.2142, 0.2233, 0.2727, 1.0, 0.3636, 1.0, 0.3636, 0.8615, 0.2727, 0.9287, 0.3636, 0.1385, 0.3636, 0.0, 0.2727, 0.0, 0.2727, 0.07129, 0.3636, 1.0, 0.4545, 1.0, 0.4545, 0.9369, 0.3811, 0.789, 0.3636, 0.8615, 0.4545, 0.06309, 0.4545, 0.0, 0.3636, 0.0, 0.3636, 0.1385, 0.3811, 0.211, 0.4545, 0.9369, 0.4545, 1.0, 0.5455, 1.0, 0.5455, 0.8178, 0.5455, 0.1822, 0.5455, 0.0, 0.4545, 0.0, 0.4545, 0.06309])
me_cylinder_005.use_remesh_fix_poles = True
me_cylinder_005.use_remesh_preserve_attributes = False
me_cylinder_005.update()

# ---- objects
ob_empty = bpy.data.objects.new('Empty', None)
ob_empty_001 = bpy.data.objects.new('Empty.001', None)
ob_cylinder = bpy.data.objects.new('Cylinder', me_cylinder)
ob_torus = bpy.data.objects.new('Torus', me_torus)
ob_torus_001 = bpy.data.objects.new('Torus.001', me_torus_001)
ob_torus_002 = bpy.data.objects.new('Torus.002', me_torus_002)
ob_torus_003 = bpy.data.objects.new('Torus.003', me_torus_003)
ob_torus_004 = bpy.data.objects.new('Torus.004', me_torus_004)
ob_cylinder_001 = bpy.data.objects.new('Cylinder.001', me_cylinder_005)

# ---- transforms, parenting, visibility, modifiers, constraints
ob_empty.location = (0.0, 21.35, 0.0)
ob_empty.rotation_euler = (1.571, 0.0, 0.0)
ob_empty.scale = (2.92, 2.92, 2.92)
ob_empty.empty_display_type = 'IMAGE'
ob_empty.empty_display_size = 5.0
ob_empty_001.location = (-13.0, 21.41, 2.162)
ob_empty_001.rotation_euler = (1.571, 0.0, 0.0)
ob_empty_001.scale = (3.063, 3.063, 3.063)
ob_empty_001.empty_display_type = 'IMAGE'
ob_empty_001.empty_display_size = 5.0
ob_cylinder.location = (0.0, 0.0, 4.502)
ob_cylinder.rotation_euler = (0.0, -0.0, -0.5139)
ob_cylinder.scale = (1.0, 1.0, 4.749)
ob_torus.location = (0.0, 0.0, 10.39)
ob_torus.scale = (1.067, 1.067, 0.5451)
ob_torus_001.location = (0.0, 0.0, 8.739)
ob_torus_001.scale = (1.067, 1.067, 0.5451)
ob_torus_002.location = (0.0, 0.0, 6.754)
ob_torus_002.scale = (1.067, 1.067, 0.5451)
ob_torus_003.location = (0.0, 0.0, 4.032)
ob_torus_003.scale = (1.067, 1.067, 0.5451)
ob_torus_004.location = (0.0, 0.0, 1.503)
ob_torus_004.scale = (1.067, 1.067, 0.5451)
ob_cylinder_001.location = (0.0, 0.0, 4.502)
ob_cylinder_001.rotation_euler = (0.0, -0.0, -0.5139)
ob_cylinder_001.scale = (1.0, 1.0, 4.749)

# ---- collection membership
col_collection.objects.link(ob_empty)
col_collection.objects.link(ob_empty_001)
col_collection.objects.link(ob_cylinder)
col_collection.objects.link(ob_torus)
col_collection.objects.link(ob_torus_001)
col_collection.objects.link(ob_torus_002)
col_collection.objects.link(ob_torus_003)
col_collection.objects.link(ob_torus_004)
col_collection.objects.link(ob_cylinder_001)

# ---- scene / render settings (as saved in the file)
scene.frame_start = 1; scene.frame_end = 250; scene.frame_set(1)
scene.render.engine = 'BLENDER_EEVEE_NEXT'
scene.cycles.sampling_pattern = 'TABULATED_SOBOL'
scene.cycles.use_light_tree = False
scene.view_settings.view_transform = 'Filmic'
bpy.context.view_layer.update()

# ---- added for rendering (the .blend has no active camera and no usable light): camera, sun
cam_auto = bpy.data.cameras.new('AutoCamera')
cam_auto.lens = 50.0
cam_auto.sensor_width = 36.0
cam_auto.clip_end = 1000.0
ob_auto_camera = bpy.data.objects.new('AutoCamera', cam_auto)
scene.collection.objects.link(ob_auto_camera)
ob_auto_camera.location = (11.4862, -13.7511, 14.8274)
ob_auto_camera.rotation_euler = (1.09748, -7.21219e-08, 0.694738)
scene.camera = ob_auto_camera
light_auto_sun = bpy.data.lights.new('AutoSun', 'SUN')
light_auto_sun.energy = 3.0
light_auto_sun.angle = 0.0523599
ob_auto_sun = bpy.data.objects.new('AutoSun', light_auto_sun)
scene.collection.objects.link(ob_auto_sun)
ob_auto_sun.rotation_euler = (0.872665, 0.174533, 0.523599)
bpy.context.view_layer.update()
